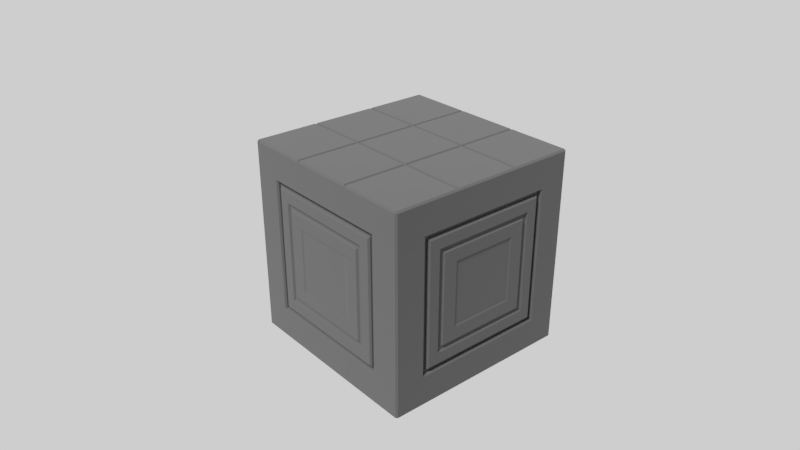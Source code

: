 # Source: ZC_9x9x9.blend  (saved by Blender 2.79.6; exported with 4.5.12 LTS)
import bpy
from mathutils import Matrix  # noqa: F401  (used for matrix-valued properties, if any)

bpy.ops.wm.read_factory_settings(use_empty=True)
scene = bpy.context.scene
scene.name = 'Scene'

# ---- collections
col_collection_1 = bpy.data.collections.new('Collection 1'); scene.collection.children.link(col_collection_1)

# ---- materials (node trees are filled in below, after node groups)
mat_zc_9x9x9_mat = bpy.data.materials.new('ZC_9x9x9_Mat')
mat_zc_9x9x9_mat.alpha_threshold = 0.0
mat_zc_9x9x9_mat.roughness = 0.5
mat_zc_9x9x9_mat.line_color = (0.0, 0.0, 0.0, 1.0)

# ---- node groups
ng_auto_smooth = bpy.data.node_groups.new('Auto Smooth', 'GeometryNodeTree')
_s = ng_auto_smooth.interface.new_socket(name='Geometry', in_out='OUTPUT', socket_type='NodeSocketGeometry')
_s = ng_auto_smooth.interface.new_socket(name='Geometry', in_out='INPUT', socket_type='NodeSocketGeometry')
_s = ng_auto_smooth.interface.new_socket(name='Angle', in_out='INPUT', socket_type='NodeSocketFloat')
_s.subtype = 'ANGLE'
_s.min_value = 0.0
_s.max_value = 3.142
ng_auto_smooth.is_modifier = True
_N = ng_auto_smooth.nodes; _L = ng_auto_smooth.links
n0 = _N.new('NodeGroupOutput'); n0.name = 'Group Output'; n0.location = (480, -100)
n1 = _N.new('NodeGroupInput'); n1.name = 'Group Input'; n1.location = (-420, -300)
n2 = _N.new('NodeGroupInput'); n2.name = 'Group Input.001'; n2.location = (-60, -100)
n3 = _N.new('GeometryNodeSetShadeSmooth'); n3.name = 'Set Shade Smooth'; n3.location = (120, -100)
n3.domain = 'EDGE'
n4 = _N.new('GeometryNodeSetShadeSmooth'); n4.name = 'Set Shade Smooth.001'; n4.location = (300, -100)
n5 = _N.new('GeometryNodeInputMeshEdgeAngle'); n5.name = 'Edge Angle'; n5.location = (-420, -220)
n6 = _N.new('GeometryNodeInputEdgeSmooth'); n6.name = 'Is Edge Smooth'; n6.location = (-60, -160)
n7 = _N.new('GeometryNodeInputShadeSmooth'); n7.name = 'Is Face Smooth'; n7.location = (-240, -340)
n8 = _N.new('FunctionNodeBooleanMath'); n8.name = 'Boolean Math'; n8.location = (-60, -220)
n9 = _N.new('FunctionNodeCompare'); n9.name = 'Compare'; n9.location = (-240, -180)
n9.operation = 'LESS_EQUAL'
_L.new(n5.outputs[0], n9.inputs[0])
_L.new(n4.outputs[0], n0.inputs[0])
_L.new(n1.outputs[1], n9.inputs[1])
_L.new(n9.outputs[0], n8.inputs[0])
_L.new(n7.outputs[0], n8.inputs[1])
_L.new(n2.outputs[0], n3.inputs[0])
_L.new(n6.outputs[0], n3.inputs[1])
_L.new(n3.outputs[0], n4.inputs[0])
_L.new(n8.outputs[0], n3.inputs[2])
n0.is_active_output = True

# ---- material node trees
mat_zc_9x9x9_mat.use_nodes = True; mat_zc_9x9x9_mat.node_tree.nodes.clear()
_N = mat_zc_9x9x9_mat.node_tree.nodes; _L = mat_zc_9x9x9_mat.node_tree.links
n0 = _N.new('ShaderNodeOutputMaterial'); n0.name = 'Material Output'; n0.location = (300, 300)
n1 = _N.new('ShaderNodeBsdfPrincipled'); n1.name = 'Principled BSDF'; n1.location = (-24, 307)
n1.distribution = 'GGX'
n1.subsurface_method = 'BURLEY'
n1.inputs[2].default_value = 1.0
n1.inputs[3].default_value = 1.45
n1.inputs[13].default_value = 1.0
n2 = _N.new('ShaderNodeRGB'); n2.name = 'RGB'; n2.location = (-300, 196)
n2.outputs[0].default_value = (0.01681, 0.01681, 0.01681, 1.0)
_L.new(n1.outputs[0], n0.inputs[0])
_L.new(n2.outputs[0], n1.inputs[0])
n0.is_active_output = True

# ---- world
world_world = bpy.data.worlds.new('World'); scene.world = world_world
world_world.use_nodes = True; world_world.node_tree.nodes.clear()
_N = world_world.node_tree.nodes; _L = world_world.node_tree.links
n0 = _N.new('ShaderNodeOutputWorld'); n0.name = 'World Output'; n0.location = (300, 300)
n1 = _N.new('ShaderNodeBackground'); n1.name = 'Background'; n1.location = (10, 300)
n1.inputs[0].default_value = (1.0, 1.0, 1.0, 1.0)
_L.new(n1.outputs[0], n0.inputs[0])
n0.is_active_output = True
world_world.color = (0.05088, 0.05088, 0.05088)
world_world.use_sun_shadow = False
world_world.sun_shadow_jitter_overblur = 0.0
world_world.light_settings.ao_factor = 0.1

# ---- cameras
cam_camera = bpy.data.cameras.new('Camera')
cam_camera.clip_start = 0.05
cam_camera.clip_end = 2000.0
cam_camera.lens = 35.0
cam_camera.sensor_width = 32.0
cam_camera.sensor_height = 18.0
cam_camera.ortho_scale = 7.314
cam_camera.dof.focus_distance = 0.0

# ---- lights
light_lamp = bpy.data.lights.new('Lamp', 'SUN')
light_lamp.transmission_factor = 0.0
light_lamp.cutoff_distance = 30.0
light_lamp.angle = 0.1993
light_lamp.shadow_buffer_clip_start = 1.001
light_lamp.shadow_soft_size = 0.1
light_lamp.shadow_cascade_max_distance = 1000.0

# ---- meshes
me_zc_9x9x9_025 = bpy.data.meshes.new('ZC_9x9x9.025')
me_zc_9x9x9_025.from_pydata([(0.005, 0.5, 0.5), (-0.005, -0.475, 0.475), (-0.005, 0.475, 0.475), (-0.005, -0.475, -0.475), (-0.005, 0.475, -0.475), (0.005, -0.5, 0.5), (0.005, 0.5, -0.5), (0.005, -0.5, -0.5)], [], [(1, 2, 0, 5), (3, 4, 2, 1), (7, 3, 1, 5), (4, 6, 0, 2), (7, 6, 4, 3)])
me_zc_9x9x9_025.materials.append(mat_zc_9x9x9_mat)
me_zc_9x9x9_025.use_remesh_preserve_volume = False
me_zc_9x9x9_025.use_remesh_preserve_attributes = False
me_zc_9x9x9_025.use_mirror_vertex_groups = False
me_zc_9x9x9_025.update()
me_zc_9x9x9_024 = bpy.data.meshes.new('ZC_9x9x9.024')
me_zc_9x9x9_024.from_pydata([(0.5, 0.005, 0.5), (0.5, 0.005, -0.5), (-0.475, -0.005, 0.475), (0.475, -0.005, 0.475), (-0.475, -0.005, -0.475), (0.475, -0.005, -0.475), (-0.5, 0.005, 0.5), (-0.5, 0.005, -0.5)], [], [(7, 4, 5, 1), (2, 6, 0, 3), (5, 3, 0, 1), (4, 7, 6, 2), (2, 3, 5, 4)])
me_zc_9x9x9_024.materials.append(mat_zc_9x9x9_mat)
me_zc_9x9x9_024.use_remesh_preserve_volume = False
me_zc_9x9x9_024.use_remesh_preserve_attributes = False
me_zc_9x9x9_024.use_mirror_vertex_groups = False
me_zc_9x9x9_024.update()
me_zc_9x9x9_023 = bpy.data.meshes.new('ZC_9x9x9.023')
me_zc_9x9x9_023.from_pydata([(0.301, -0.699, -0.5), (0.301, 0.276, 0.5), (-0.174, 0.251, 0.5), (-0.174, 0.251, -0.5), (-0.224, 0.251, -0.5), (0.251, -0.174, 0.5), (-0.4685, 0.276, -0.5), (0.276, -0.429, -0.5), (-0.149, 0.301, 0.5), (0.301, -0.249, -0.5), (-0.224, 0.276, 0.5), (-0.249, 0.301, 0.5), (-0.149, 0.301, -0.5), (0.301, -0.249, 0.5), (0.301, -0.149, -0.5), (-0.429, 0.276, -0.5), (-0.4928, 0.301, -0.5), (-0.4929, 0.301, 0.5), (-0.404, 0.301, 0.5), (0.301, -0.404, -0.5), (0.276, 0.301, 0.5), (0.276, -0.429, 0.5), (-0.224, 0.251, 0.5), (0.251, -0.224, 0.5), (-0.4685, 0.276, 0.5), (0.301, -0.149, 0.5), (0.276, -0.174, 0.5), (-0.429, 0.276, 0.5), (0.301, -0.4929, 0.5), (0.301, -0.404, 0.5), (0.276, -0.4685, 0.5), (0.301, 0.276, -0.5), (-0.224, 0.276, -0.5), (-0.404, 0.301, -0.5), (0.301, -0.4928, -0.5), (0.251, -0.174, -0.5), (-0.249, 0.301, -0.5), (0.301, -0.699, 0.5), (0.276, -0.224, 0.5), (-0.174, 0.276, 0.5), (0.276, 0.301, -0.5), (0.276, -0.174, -0.5), (0.276, -0.4685, -0.5), (0.251, -0.224, -0.5), (0.276, -0.224, -0.5), (-0.174, 0.276, -0.5), (-0.699, 0.301, 0.5), (-0.699, 0.301, -0.5)], [], [(19, 29, 21, 7), (16, 17, 24, 6), (14, 25, 26, 41), (36, 11, 10, 32), (34, 28, 37, 0), (47, 46, 17, 16), (32, 10, 22, 4), (33, 18, 11, 36), (12, 8, 20, 40), (9, 13, 29, 19), (41, 26, 5, 35), (31, 1, 25, 14), (40, 20, 1, 31), (28, 34, 42, 30), (18, 33, 15, 27), (13, 9, 44, 38), (8, 12, 45, 39), (30, 42, 7, 21), (27, 15, 6, 24), (23, 43, 35, 5), (2, 3, 4, 22), (39, 45, 3, 2), (38, 44, 43, 23)])
me_zc_9x9x9_023.materials.append(mat_zc_9x9x9_mat)
me_zc_9x9x9_023.use_remesh_preserve_volume = False
me_zc_9x9x9_023.use_remesh_preserve_attributes = False
me_zc_9x9x9_023.use_mirror_vertex_groups = False
me_zc_9x9x9_023.update()
me_zc_9x9x9_022 = bpy.data.meshes.new('ZC_9x9x9.022')
me_zc_9x9x9_022.from_pydata([(-0.6292, 0.3458, -0.6695), (-0.6292, 0.3708, -0.6695), (-0.6292, -0.6292, -0.6695), (0.3708, -0.6292, -0.6695), (0.3458, 0.3708, -0.6695), (0.3458, 0.3458, -0.6695), (0.3708, 0.3458, -0.6695), (0.3208, -0.6292, -0.1945), (-0.6292, 0.3208, -0.1445), (-0.6292, 0.3208, -0.1945), (0.3208, -0.1042, -0.1945), (0.3208, -0.1542, -0.1445), (-0.1542, 0.3208, -0.1445), (-0.1042, 0.3208, -0.1945), (-0.3986, 0.3458, 0.1134), (0.3458, -0.3592, 0.07297), (0.3458, -0.3986, 0.1134), (0.3708, -0.6292, -0.1193), (0.3458, -0.6292, -0.1445), (-0.6292, 0.3458, -0.1945), (-0.1542, 0.3458, -0.1445), (-0.1785, 0.3708, -0.1188), (0.3458, -0.1542, -0.1445), (0.3708, -0.1781, -0.1192), (0.3458, -0.6292, -0.1945), (-0.6292, 0.3458, -0.1445), (0.3458, -0.1042, -0.1945), (0.3708, -0.07923, -0.2195), (-0.1042, 0.3458, -0.1945), (-0.07923, 0.3708, -0.2195), (0.3708, -0.4228, 0.139), (0.3708, -0.3342, 0.04797), (-0.3342, 0.3708, 0.04797), (-0.3592, 0.3458, 0.07297), (-0.4228, 0.3708, 0.139), (-0.6292, 0.3708, 0.1387), (-0.6292, 0.3458, 0.1133), (-0.6292, 0.3458, 0.07297), (0.3458, -0.6292, 0.07297), (0.3708, -0.6292, 0.04797), (0.3708, -0.6292, 0.1387), (0.3208, -0.1542, 0.3305), (0.3458, -0.1042, 0.3305), (0.3458, -0.3987, 0.3305), (0.3458, 0.3708, 0.3305), (-0.1042, 0.3458, 0.3305), (0.3458, -0.1542, 0.3305), (0.3458, -0.6292, 0.1133), (0.3708, -0.6292, -0.2195), (0.3208, -0.6292, -0.1445), (0.3458, -0.6292, -0.6695), (0.3708, -0.423, 0.3305), (0.3708, -0.6292, 0.3305), (-0.1042, 0.3208, 0.3305), (-0.1542, 0.3208, 0.3305), (0.3708, -0.1792, 0.3305), (0.3708, -0.3342, 0.3305), (-0.6292, 0.3708, 0.3305), (-0.423, 0.3708, 0.3305), (-0.3592, 0.3458, 0.3305), (-0.3987, 0.3458, 0.3305), (0.3458, -0.3592, 0.3305), (0.3708, 0.3458, 0.3305), (0.3208, -0.1042, 0.3305), (-0.3342, 0.3708, 0.3305), (-0.1792, 0.3708, 0.3305), (-0.1542, 0.3458, 0.3305), (-0.07923, 0.3708, 0.3305), (0.3708, -0.07923, 0.3305), (-0.6292, 0.3708, 0.04797), (-0.6292, 0.3708, -0.1195), (-0.6292, 0.3708, -0.2195)], [], [(29, 67, 44, 4), (6, 3, 50, 5), (5, 50, 2, 0), (6, 5, 4), (5, 0, 1, 4), (4, 44, 62, 6), (52, 40, 30), (24, 26, 10, 7), (46, 22, 11, 41), (6, 27, 48, 3), (26, 42, 63, 10), (6, 62, 68, 27), (1, 71, 29, 4), (39, 17, 23, 31), (55, 56, 31, 23), (11, 49, 7, 10), (8, 12, 13, 9), (53, 13, 12, 54), (41, 11, 10, 63), (22, 18, 49, 11), (20, 66, 54, 12), (70, 69, 32, 21), (45, 28, 13, 53), (64, 65, 21, 32), (25, 20, 12, 8), (28, 19, 9, 13), (57, 58, 34), (59, 33, 14, 60), (36, 14, 33, 37), (43, 16, 15, 61), (38, 15, 16, 47), (23, 17, 18, 22), (21, 65, 66, 20), (55, 23, 22, 46), (29, 71, 19, 28), (67, 29, 28, 45), (27, 68, 42, 26), (48, 27, 26, 24), (70, 21, 20, 25), (64, 32, 33, 59), (34, 58, 60, 14), (35, 34, 14, 36), (32, 69, 37, 33), (51, 30, 16, 43), (31, 56, 61, 15), (39, 31, 15, 38), (30, 40, 47, 16), (51, 52, 30), (35, 57, 34)])
me_zc_9x9x9_022.materials.append(mat_zc_9x9x9_mat)
me_zc_9x9x9_022.use_remesh_preserve_volume = False
me_zc_9x9x9_022.use_remesh_preserve_attributes = False
me_zc_9x9x9_022.use_mirror_vertex_groups = False
me_zc_9x9x9_022.update()
me_zc_9x9x9_021 = bpy.data.meshes.new('ZC_9x9x9.021')
me_zc_9x9x9_021.from_pydata([(-0.5963, -0.5963, 0.6675), (-0.6213, 0.3787, 0.6425), (0.3537, -0.5963, 0.6675), (0.3787, -0.6213, 0.6425), (0.3537, 0.3537, 0.6675), (0.3537, 0.3787, 0.6425), (-0.5963, 0.3537, 0.6675), (0.3787, 0.3537, 0.6425), (0.3287, -0.6213, 0.18), (0.3287, -0.6213, 0.13), (-0.6213, 0.3287, 0.18), (-0.6213, 0.3287, 0.13), (0.3287, -0.1463, 0.13), (0.3287, -0.09628, 0.18), (-0.09628, 0.3287, 0.18), (-0.1463, 0.3287, 0.13), (0.3537, -0.3513, -0.08127), (-0.3513, 0.3537, -0.08127), (0.3787, -0.6213, 0.205), (-0.6213, 0.3787, 0.205), (-0.6213, 0.3537, 0.18), (0.3787, -0.1709, 0.1046), (0.3537, -0.1463, 0.13), (0.3537, -0.09628, 0.18), (0.3787, -0.07128, 0.205), (0.3787, -0.6213, 0.105), (0.3537, -0.6213, 0.13), (-0.6213, 0.3537, 0.13), (-0.07128, 0.3787, 0.205), (-0.09628, 0.3537, 0.18), (-0.1463, 0.3537, 0.13), (-0.1709, 0.3787, 0.1046), (-0.4152, 0.3787, -0.1464), (-0.3908, 0.3537, -0.1213), (-0.3263, 0.3787, -0.05627), (0.3787, -0.3263, -0.05627), (0.3537, -0.3908, -0.1213), (0.3787, -0.4152, -0.1464), (-0.6213, 0.3537, -0.1213), (-0.6213, 0.3537, -0.08127), (0.3537, -0.6213, -0.1213), (0.3787, -0.6213, -0.1464), (0.3787, -0.6213, -0.05627), (-0.09628, 0.3537, -0.3325), (0.3537, -0.1463, -0.3325), (0.3537, -0.6213, -0.08127), (0.3537, -0.6213, 0.18), (0.3787, -0.6213, -0.3325), (0.3787, -0.4152, -0.3325), (-0.1463, 0.3537, -0.3325), (-0.1713, 0.3787, -0.3325), (-0.3263, 0.3787, -0.3325), (-0.4152, 0.3787, -0.3325), (0.3787, -0.3263, -0.3325), (0.3537, -0.3513, -0.3325), (0.3537, -0.3908, -0.3325), (0.3787, -0.07128, -0.3325), (0.3537, -0.09628, -0.3325), (-0.3513, 0.3537, -0.3325), (-0.3908, 0.3537, -0.3325), (0.3287, -0.1463, -0.3325), (0.3537, 0.3787, -0.3325), (0.3787, 0.3537, -0.3325), (-0.09628, 0.3287, -0.3325), (-0.1463, 0.3287, -0.3325), (0.3287, -0.09628, -0.3325), (-0.07128, 0.3787, -0.3325), (0.3787, -0.1713, -0.3325), (-0.6213, -0.6213, 0.6425), (-0.6213, 0.3787, 0.105), (-0.6213, 0.3787, -0.05627), (-0.6213, 0.3787, -0.3325), (-0.6213, 0.3787, -0.1464)], [], [(7, 5, 4), (4, 2, 3, 7), (22, 44, 60, 12), (70, 69, 31, 34), (20, 29, 14, 10), (66, 28, 5, 61), (61, 5, 7, 62), (49, 30, 15, 64), (6, 4, 5, 1), (68, 3, 2, 0), (19, 1, 5, 28), (0, 2, 4, 6), (53, 67, 21, 35), (0, 6, 1, 68), (23, 46, 8, 13), (26, 22, 12, 9), (57, 23, 13, 65), (62, 7, 24, 56), (31, 50, 51, 34), (13, 8, 9, 12), (10, 14, 15, 11), (14, 63, 64, 15), (12, 60, 65, 13), (29, 43, 63, 14), (24, 7, 3, 18), (30, 27, 11, 15), (21, 25, 42, 35), (47, 48, 37), (59, 33, 17, 58), (39, 17, 33, 38), (54, 16, 36, 55), (40, 36, 16, 45), (24, 18, 46, 23), (56, 24, 23, 57), (31, 69, 27, 30), (50, 31, 30, 49), (25, 21, 22, 26), (19, 28, 29, 20), (28, 66, 43, 29), (21, 67, 44, 22), (52, 32, 33, 59), (34, 51, 58, 17), (70, 34, 17, 39), (32, 72, 38, 33), (53, 35, 16, 54), (37, 48, 55, 36), (41, 37, 36, 40), (35, 42, 45, 16), (71, 72, 32), (41, 47, 37), (52, 71, 32)])
me_zc_9x9x9_021.materials.append(mat_zc_9x9x9_mat)
me_zc_9x9x9_021.use_remesh_preserve_volume = False
me_zc_9x9x9_021.use_remesh_preserve_attributes = False
me_zc_9x9x9_021.use_mirror_vertex_groups = False
me_zc_9x9x9_021.update()
me_zc_9x9x9_020 = bpy.data.meshes.new('ZC_9x9x9.020')
me_zc_9x9x9_020.from_pydata([(-0.5, 0.0625, 0.2792), (-0.5, 0.0875, -0.05364), (-0.5, 0.0625, -0.02864), (-0.5, 0.0875, 0.2139), (0.5, 0.0875, 0.04636), (0.5, 0.0875, -0.05364), (0.5, 0.0875, 0.2139), (0.5, 0.0375, 0.02136), (0.5, 0.0375, -0.02864), (0.5, 0.0875, 0.4964), (0.5, 0.0625, 0.2792), (0.5, 0.0625, 0.2389), (0.5, 0.0875, -0.5036), (0.5, 0.0625, -0.5036), (0.5, 0.0875, 0.3046), (0.5, 0.0625, -0.02864), (0.5, 0.0625, 0.02136), (0.5, -0.9125, -0.5036), (-0.5, 0.0625, -0.5036), (-0.5, -0.9125, -0.5036), (-0.5, 0.0375, 0.02136), (-0.5, 0.0375, -0.02864), (-0.5, 0.0875, 0.04636), (-0.5, 0.0625, 0.02136), (-0.5, 0.0625, 0.2389), (-0.5, 0.0875, 0.3046), (-0.5, 0.0875, 0.4964), (-0.5, 0.0875, -0.5036)], [], [(13, 17, 19, 18), (13, 18, 27, 12), (3, 6, 4, 22), (1, 5, 12, 27), (23, 16, 7, 20), (20, 7, 8, 21), (0, 10, 11, 24), (15, 2, 21, 8), (26, 9, 14, 25), (22, 4, 16, 23), (5, 1, 2, 15), (25, 14, 10, 0), (6, 3, 24, 11)])
me_zc_9x9x9_020.materials.append(mat_zc_9x9x9_mat)
me_zc_9x9x9_020.use_remesh_preserve_volume = False
me_zc_9x9x9_020.use_remesh_preserve_attributes = False
me_zc_9x9x9_020.use_mirror_vertex_groups = False
me_zc_9x9x9_020.update()
me_zc_9x9x9_019 = bpy.data.meshes.new('ZC_9x9x9.019')
me_zc_9x9x9_019.from_pydata([(-0.276, 0.301, -0.5), (-0.301, 0.276, -0.5), (-0.301, -0.699, 0.5), (0.174, 0.251, 0.5), (0.224, 0.251, 0.5), (-0.251, -0.224, 0.5), (-0.251, -0.174, 0.5), (-0.251, -0.174, -0.5), (0.4685, 0.276, 0.5), (0.4685, 0.276, -0.5), (-0.276, -0.429, -0.5), (0.249, 0.301, -0.5), (0.224, 0.276, -0.5), (0.149, 0.301, 0.5), (0.174, 0.276, 0.5), (-0.276, -0.224, -0.5), (0.224, 0.276, 0.5), (0.249, 0.301, 0.5), (0.174, 0.276, -0.5), (0.149, 0.301, -0.5), (0.429, 0.276, 0.5), (0.404, 0.301, 0.5), (-0.301, -0.4928, -0.5), (-0.301, -0.404, 0.5), (-0.301, -0.4929, 0.5), (-0.276, 0.301, 0.5), (-0.301, 0.276, 0.5), (-0.276, -0.429, 0.5), (-0.301, -0.249, 0.5), (-0.276, -0.224, 0.5), (-0.276, -0.174, 0.5), (0.4929, 0.301, 0.5), (-0.276, -0.4685, 0.5), (0.174, 0.251, -0.5), (0.404, 0.301, -0.5), (0.224, 0.251, -0.5), (0.429, 0.276, -0.5), (-0.301, -0.404, -0.5), (-0.301, -0.149, 0.5), (-0.301, -0.699, -0.5), (-0.301, -0.249, -0.5), (-0.276, -0.174, -0.5), (-0.301, -0.149, -0.5), (-0.251, -0.224, -0.5), (-0.276, -0.4685, -0.5), (0.4928, 0.301, -0.5), (0.699, 0.301, 0.5), (0.699, 0.301, -0.5)], [], [(37, 10, 27, 23), (45, 9, 8, 31), (42, 41, 30, 38), (11, 12, 16, 17), (22, 39, 2, 24), (47, 45, 31, 46), (12, 35, 4, 16), (34, 11, 17, 21), (19, 0, 25, 13), (40, 37, 23, 28), (41, 7, 6, 30), (1, 42, 38, 26), (0, 1, 26, 25), (24, 32, 44, 22), (21, 20, 36, 34), (28, 29, 15, 40), (13, 14, 18, 19), (32, 27, 10, 44), (20, 8, 9, 36), (5, 6, 7, 43), (3, 4, 35, 33), (14, 3, 33, 18), (29, 5, 43, 15)])
me_zc_9x9x9_019.materials.append(mat_zc_9x9x9_mat)
me_zc_9x9x9_019.use_remesh_preserve_volume = False
me_zc_9x9x9_019.use_remesh_preserve_attributes = False
me_zc_9x9x9_019.use_mirror_vertex_groups = False
me_zc_9x9x9_019.update()
me_zc_9x9x9_018 = bpy.data.meshes.new('ZC_9x9x9.018')
me_zc_9x9x9_018.from_pydata([(-0.475, 0.1217, 0.48), (-0.475, -0.8283, 0.48), (-0.5, 0.1467, 0.01751), (-0.5, 0.1217, -0.007491), (-0.5, 0.1217, -0.2687), (0.475, -0.8283, 0.48), (0.475, 0.1217, 0.48), (0.5, 0.1467, -0.08249), (0.5, 0.1467, -0.2437), (0.5, 0.1467, -0.3338), (-0.5, -0.8533, 0.455), (0.5, -0.8533, 0.455), (0.5, 0.1467, -0.52), (0.5, 0.1467, 0.455), (0.5, 0.1467, 0.01751), (0.5, 0.1217, -0.007491), (0.5, 0.1217, -0.3088), (0.5, 0.1217, -0.2687), (0.5, 0.09667, -0.05749), (0.5, 0.09667, -0.007491), (0.5, 0.1217, -0.05749), (-0.5, 0.09667, -0.05749), (-0.5, 0.09667, -0.007491), (-0.5, 0.1467, -0.52), (-0.5, 0.1467, -0.3338), (-0.5, 0.1217, -0.05749), (-0.5, 0.1467, -0.08249), (-0.5, 0.1217, -0.3088), (-0.5, 0.1467, -0.2437), (-0.5, 0.1467, 0.455)], [], [(20, 25, 21, 18), (26, 7, 8, 28), (10, 11, 5, 1), (0, 29, 10, 1), (1, 5, 6, 0), (0, 6, 13, 29), (22, 19, 18, 21), (24, 9, 12, 23), (3, 15, 19, 22), (9, 24, 27, 16), (2, 14, 15, 3), (7, 26, 25, 20), (28, 8, 17, 4), (29, 13, 14, 2), (4, 17, 16, 27), (6, 5, 11, 13)])
me_zc_9x9x9_018.materials.append(mat_zc_9x9x9_mat)
me_zc_9x9x9_018.use_remesh_preserve_volume = False
me_zc_9x9x9_018.use_remesh_preserve_attributes = False
me_zc_9x9x9_018.use_mirror_vertex_groups = False
me_zc_9x9x9_018.update()
me_zc_9x9x9_017 = bpy.data.meshes.new('ZC_9x9x9.017')
me_zc_9x9x9_017.from_pydata([(0.5963, -0.5963, 0.6675), (-0.3537, -0.5963, 0.6675), (-0.3787, 0.3537, 0.6425), (-0.3537, 0.3787, 0.6425), (0.5963, 0.3537, 0.6675), (0.6213, 0.3787, 0.6425), (-0.3537, 0.3537, 0.6675), (-0.3287, -0.6213, 0.13), (-0.3287, -0.6213, 0.18), (0.6213, 0.3287, 0.13), (0.6213, 0.3287, 0.18), (-0.3287, -0.1463, 0.13), (-0.3287, -0.09628, 0.18), (0.09628, 0.3287, 0.18), (0.1463, 0.3287, 0.13), (0.6213, 0.3537, -0.1213), (-0.3537, -0.3513, -0.08127), (0.3513, 0.3537, -0.08127), (-0.3537, -0.6213, 0.18), (-0.3787, -0.6213, 0.105), (-0.3787, -0.1709, 0.1046), (-0.3537, -0.1463, 0.13), (-0.3537, -0.09628, 0.18), (-0.3787, -0.07128, 0.205), (-0.3537, -0.6213, 0.13), (0.6213, 0.3537, 0.13), (0.6213, 0.3787, 0.105), (0.07128, 0.3787, 0.205), (0.09628, 0.3537, 0.18), (0.1463, 0.3537, 0.13), (0.1709, 0.3787, 0.1046), (0.4152, 0.3787, -0.1464), (0.3908, 0.3537, -0.1213), (0.3263, 0.3787, -0.05627), (-0.3787, -0.3263, -0.05627), (-0.3537, -0.3908, -0.1213), (-0.3787, -0.4152, -0.1464), (0.6213, 0.3787, -0.05627), (0.6213, 0.3787, -0.1464), (-0.3787, -0.6213, -0.05627), (-0.3787, -0.6213, -0.1464), (-0.3537, -0.6213, -0.08127), (0.6213, 0.3787, -0.3325), (-0.3787, -0.07128, -0.3325), (-0.3537, -0.6213, -0.1213), (-0.3787, -0.6213, 0.6425), (-0.3787, -0.6213, 0.205), (0.09628, 0.3287, -0.3325), (0.1463, 0.3287, -0.3325), (-0.3287, -0.1463, -0.3325), (-0.3287, -0.09628, -0.3325), (0.4152, 0.3787, -0.3325), (0.1463, 0.3537, -0.3325), (0.1713, 0.3787, -0.3325), (0.07128, 0.3787, -0.3325), (0.09628, 0.3537, -0.3325), (0.3513, 0.3537, -0.3325), (0.3263, 0.3787, -0.3325), (-0.3787, -0.6213, -0.3325), (-0.3787, -0.4152, -0.3325), (0.3908, 0.3537, -0.3325), (-0.3537, -0.09628, -0.3325), (-0.3537, -0.1463, -0.3325), (-0.3787, -0.1713, -0.3325), (-0.3537, -0.3513, -0.3325), (-0.3537, -0.3908, -0.3325), (-0.3787, 0.3537, -0.3325), (-0.3537, 0.3787, -0.3325), (-0.3787, -0.3263, -0.3325), (0.6213, 0.3537, -0.08127), (0.6213, 0.3787, 0.205), (0.6213, 0.3537, 0.18), (0.6213, -0.6213, 0.6425)], [], [(2, 6, 3), (6, 2, 45, 1), (21, 11, 49, 62), (37, 33, 30, 26), (71, 10, 13, 28), (54, 67, 3, 27), (67, 66, 2, 3), (52, 48, 14, 29), (4, 5, 3, 6), (72, 0, 1, 45), (70, 27, 3, 5), (0, 4, 6, 1), (68, 34, 20, 63), (0, 72, 5, 4), (22, 12, 8, 18), (24, 7, 11, 21), (61, 50, 12, 22), (66, 43, 23, 2), (30, 33, 57, 53), (12, 11, 7, 8), (10, 9, 14, 13), (13, 14, 48, 47), (11, 12, 50, 49), (28, 13, 47, 55), (23, 46, 45, 2), (29, 14, 9, 25), (20, 34, 39, 19), (36, 59, 58), (60, 56, 17, 32), (69, 15, 32, 17), (64, 65, 35, 16), (44, 41, 16, 35), (23, 22, 18, 46), (43, 61, 22, 23), (30, 29, 25, 26), (53, 52, 29, 30), (19, 24, 21, 20), (70, 71, 28, 27), (27, 28, 55, 54), (20, 21, 62, 63), (51, 60, 32, 31), (33, 17, 56, 57), (37, 69, 17, 33), (31, 32, 15, 38), (68, 64, 16, 34), (36, 35, 65, 59), (40, 44, 35, 36), (34, 16, 41, 39), (42, 51, 31), (40, 36, 58), (38, 42, 31)])
me_zc_9x9x9_017.materials.append(mat_zc_9x9x9_mat)
me_zc_9x9x9_017.use_remesh_preserve_volume = False
me_zc_9x9x9_017.use_remesh_preserve_attributes = False
me_zc_9x9x9_017.use_mirror_vertex_groups = False
me_zc_9x9x9_017.update()
me_zc_9x9x9_016 = bpy.data.meshes.new('ZC_9x9x9.016')
me_zc_9x9x9_016.from_pydata([(0.6292, 0.3708, -0.6695), (-0.3458, -0.6292, -0.6695), (0.6292, 0.3708, 0.3305), (-0.3708, -0.6292, -0.6695), (-0.3458, 0.3708, -0.6695), (-0.3708, 0.3458, -0.6695), (0.6292, 0.3458, -0.6695), (-0.3458, 0.3458, -0.6695), (-0.3208, -0.6292, -0.1945), (-0.3208, -0.6292, -0.1445), (-0.3208, -0.1042, -0.1945), (-0.3208, -0.1542, -0.1445), (0.6292, 0.3208, -0.1445), (0.6292, 0.3208, -0.1945), (0.1542, 0.3208, -0.1445), (0.1042, 0.3208, -0.1945), (0.3986, 0.3458, 0.1134), (-0.3458, -0.3592, 0.07297), (-0.3458, -0.3986, 0.1134), (-0.3458, -0.6292, 0.07297), (-0.3458, -0.6292, 0.1133), (-0.3458, -0.6292, -0.1445), (-0.3708, -0.6292, -0.2195), (0.1542, 0.3458, -0.1445), (0.1785, 0.3708, -0.1188), (-0.3458, -0.1542, -0.1445), (-0.3708, -0.1781, -0.1192), (-0.3458, -0.6292, -0.1945), (-0.3708, -0.6292, -0.1193), (0.6292, 0.3708, -0.1195), (0.6292, 0.3458, -0.1445), (-0.3458, -0.1042, -0.1945), (-0.3708, -0.07923, -0.2195), (0.1042, 0.3458, -0.1945), (0.07923, 0.3708, -0.2195), (-0.3708, -0.4228, 0.139), (-0.3708, -0.3342, 0.04797), (0.3342, 0.3708, 0.04797), (0.3592, 0.3458, 0.07297), (0.4228, 0.3708, 0.139), (0.6292, 0.3458, 0.07297), (0.6292, 0.3708, 0.1387), (-0.3708, -0.6292, 0.04797), (-0.3208, -0.1542, 0.3305), (-0.3708, -0.1792, 0.3305), (-0.3458, -0.1042, 0.3305), (-0.3458, -0.3987, 0.3305), (-0.3708, -0.07923, 0.3305), (0.423, 0.3708, 0.3305), (0.6292, -0.6292, -0.6695), (-0.3708, -0.6292, 0.3305), (-0.3708, -0.6292, 0.1387), (-0.3458, 0.3708, 0.3305), (-0.3708, 0.3458, 0.3305), (0.1792, 0.3708, 0.3305), (0.1542, 0.3458, 0.3305), (0.1042, 0.3458, 0.3305), (0.07923, 0.3708, 0.3305), (-0.3708, -0.423, 0.3305), (-0.3708, -0.3342, 0.3305), (0.3592, 0.3458, 0.3305), (0.3342, 0.3708, 0.3305), (0.1542, 0.3208, 0.3305), (0.1042, 0.3208, 0.3305), (-0.3208, -0.1042, 0.3305), (-0.3458, -0.3592, 0.3305), (-0.3458, -0.1542, 0.3305), (0.3987, 0.3458, 0.3305), (0.6292, 0.3708, -0.2195), (0.6292, 0.3458, -0.1945), (0.6292, 0.3458, 0.1133), (0.6292, 0.3708, 0.04797)], [], [(34, 4, 52, 57), (5, 7, 1, 3), (7, 6, 49, 1), (5, 4, 7), (7, 4, 0, 6), (4, 5, 53, 52), (50, 58, 35), (27, 8, 10, 31), (66, 43, 11, 25), (5, 3, 22, 32), (31, 10, 64, 45), (5, 32, 47, 53), (0, 4, 34, 68), (42, 36, 26, 28), (44, 26, 36, 59), (11, 10, 8, 9), (12, 13, 15, 14), (63, 62, 14, 15), (43, 64, 10, 11), (25, 11, 9, 21), (23, 14, 62, 55), (29, 24, 37, 71), (56, 63, 15, 33), (61, 37, 24, 54), (30, 12, 14, 23), (33, 15, 13, 69), (39, 48, 2), (60, 67, 16, 38), (70, 40, 38, 16), (46, 65, 17, 18), (19, 20, 18, 17), (26, 25, 21, 28), (24, 23, 55, 54), (44, 66, 25, 26), (34, 33, 69, 68), (57, 56, 33, 34), (32, 31, 45, 47), (22, 27, 31, 32), (29, 30, 23, 24), (61, 60, 38, 37), (39, 16, 67, 48), (41, 70, 16, 39), (37, 38, 40, 71), (58, 46, 18, 35), (36, 17, 65, 59), (42, 19, 17, 36), (35, 18, 20, 51), (51, 50, 35), (41, 39, 2)])
me_zc_9x9x9_016.materials.append(mat_zc_9x9x9_mat)
me_zc_9x9x9_016.use_remesh_preserve_volume = False
me_zc_9x9x9_016.use_remesh_preserve_attributes = False
me_zc_9x9x9_016.use_mirror_vertex_groups = False
me_zc_9x9x9_016.update()
me_zc_9x9x9_015 = bpy.data.meshes.new('ZC_9x9x9.015')
me_zc_9x9x9_015.from_pydata([(-0.6292, -0.3708, -0.6695), (0.3458, -0.3708, -0.6695), (0.3458, 0.6292, -0.6695), (0.3708, -0.3458, -0.6695), (0.3458, -0.3458, -0.6695), (0.3208, 0.6292, -0.1445), (-0.6292, -0.3208, -0.1445), (0.3208, 0.1042, -0.1945), (0.3208, 0.1542, -0.1445), (-0.1542, -0.3208, -0.1445), (-0.1042, -0.3208, -0.1945), (-0.3986, -0.3458, 0.1134), (0.3458, 0.3592, 0.07297), (0.3458, 0.3986, 0.1134), (0.3458, 0.6292, 0.1133), (-0.1542, -0.3458, -0.1445), (-0.1785, -0.3708, -0.1188), (0.3458, 0.1542, -0.1445), (0.3708, 0.1781, -0.1192), (0.3708, 0.6292, -0.1193), (-0.6292, -0.3708, -0.1195), (-0.6292, -0.3708, -0.2195), (0.3458, 0.1042, -0.1945), (0.3708, 0.07923, -0.2195), (-0.1042, -0.3458, -0.1945), (-0.07923, -0.3708, -0.2195), (0.3708, 0.4228, 0.139), (0.3708, 0.3342, 0.04797), (-0.3342, -0.3708, 0.04797), (-0.3592, -0.3458, 0.07297), (-0.4228, -0.3708, 0.139), (-0.6292, -0.3458, 0.07297), (-0.6292, -0.3458, 0.1133), (0.3708, 0.6292, 0.04797), (0.3458, 0.1042, 0.3305), (0.3708, 0.423, 0.3305), (0.3458, -0.3708, 0.3305), (0.3458, 0.3592, 0.3305), (0.3458, 0.1542, 0.3305), (0.3708, 0.3342, 0.3305), (0.3458, 0.6292, 0.07297), (0.3458, 0.6292, -0.1945), (0.3208, 0.6292, -0.1945), (0.3708, 0.6292, 0.1387), (0.3708, 0.6292, -0.6695), (0.3708, 0.6292, -0.2195), (0.3458, 0.6292, -0.1445), (-0.1042, -0.3208, 0.3305), (-0.1542, -0.3208, 0.3305), (-0.1792, -0.3708, 0.3305), (-0.1542, -0.3458, 0.3305), (-0.1042, -0.3458, 0.3305), (-0.07923, -0.3708, 0.3305), (-0.3342, -0.3708, 0.3305), (-0.3592, -0.3458, 0.3305), (-0.423, -0.3708, 0.3305), (-0.3987, -0.3458, 0.3305), (0.3708, 0.6292, 0.3305), (0.3708, -0.3458, 0.3305), (0.3708, 0.1792, 0.3305), (0.3208, 0.1542, 0.3305), (0.3208, 0.1042, 0.3305), (0.3458, 0.3987, 0.3305), (0.3708, 0.07923, 0.3305), (-0.6292, -0.3458, -0.6695), (-0.6292, 0.6292, -0.6695), (-0.6292, -0.3208, -0.1945), (-0.6292, -0.3458, -0.1945), (-0.6292, -0.3708, 0.1387), (-0.6292, -0.3708, 0.3305), (-0.6292, -0.3458, -0.1445), (-0.6292, -0.3708, 0.04797)], [], [(25, 1, 36, 52), (3, 4, 2, 44), (4, 64, 65, 2), (3, 1, 4), (4, 1, 0, 64), (1, 3, 58, 36), (57, 35, 26), (41, 42, 7, 22), (38, 60, 8, 17), (3, 44, 45, 23), (22, 7, 61, 34), (3, 23, 63, 58), (0, 1, 25, 21), (33, 27, 18, 19), (59, 18, 27, 39), (8, 7, 42, 5), (6, 66, 10, 9), (47, 48, 9, 10), (60, 61, 7, 8), (17, 8, 5, 46), (15, 9, 48, 50), (20, 16, 28, 71), (51, 47, 10, 24), (53, 28, 16, 49), (70, 6, 9, 15), (24, 10, 66, 67), (30, 55, 69), (54, 56, 11, 29), (32, 31, 29, 11), (62, 37, 12, 13), (40, 14, 13, 12), (18, 17, 46, 19), (16, 15, 50, 49), (59, 38, 17, 18), (25, 24, 67, 21), (52, 51, 24, 25), (23, 22, 34, 63), (45, 41, 22, 23), (20, 70, 15, 16), (53, 54, 29, 28), (30, 11, 56, 55), (68, 32, 11, 30), (28, 29, 31, 71), (35, 62, 13, 26), (27, 12, 37, 39), (33, 40, 12, 27), (26, 13, 14, 43), (68, 30, 69), (43, 57, 26)])
me_zc_9x9x9_015.materials.append(mat_zc_9x9x9_mat)
me_zc_9x9x9_015.use_remesh_preserve_volume = False
me_zc_9x9x9_015.use_remesh_preserve_attributes = False
me_zc_9x9x9_015.use_mirror_vertex_groups = False
me_zc_9x9x9_015.update()
me_zc_9x9x9_014 = bpy.data.meshes.new('ZC_9x9x9.014')
me_zc_9x9x9_014.from_pydata([(0.301, -0.276, 0.5), (0.301, 0.699, -0.5), (-0.174, -0.251, 0.5), (-0.174, -0.251, -0.5), (-0.224, -0.251, -0.5), (0.251, 0.224, 0.5), (0.251, 0.174, 0.5), (0.251, 0.174, -0.5), (-0.4685, -0.276, -0.5), (0.276, 0.4685, -0.5), (-0.249, -0.301, -0.5), (-0.224, -0.276, -0.5), (-0.149, -0.301, 0.5), (0.276, 0.174, 0.5), (0.301, 0.149, 0.5), (-0.224, -0.276, 0.5), (-0.174, -0.276, -0.5), (-0.149, -0.301, -0.5), (0.301, 0.249, 0.5), (0.301, 0.149, -0.5), (-0.404, -0.301, -0.5), (-0.429, -0.276, -0.5), (-0.4928, -0.301, -0.5), (0.276, 0.4685, 0.5), (0.276, -0.301, 0.5), (0.301, 0.699, 0.5), (-0.224, -0.251, 0.5), (-0.4685, -0.276, 0.5), (-0.174, -0.276, 0.5), (-0.249, -0.301, 0.5), (-0.404, -0.301, 0.5), (-0.429, -0.276, 0.5), (-0.4929, -0.301, 0.5), (0.301, 0.4929, 0.5), (0.301, -0.276, -0.5), (0.251, 0.224, -0.5), (0.301, 0.249, -0.5), (0.276, 0.429, 0.5), (0.301, 0.404, 0.5), (0.276, 0.224, 0.5), (0.276, -0.301, -0.5), (0.301, 0.404, -0.5), (0.276, 0.429, -0.5), (0.276, 0.224, -0.5), (0.276, 0.174, -0.5), (0.301, 0.4928, -0.5), (-0.699, -0.301, 0.5), (-0.699, -0.301, -0.5)], [], [(41, 42, 37, 38), (22, 8, 27, 32), (19, 44, 13, 14), (10, 11, 15, 29), (45, 1, 25, 33), (47, 22, 32, 46), (11, 4, 26, 15), (20, 10, 29, 30), (17, 40, 24, 12), (36, 41, 38, 18), (44, 7, 6, 13), (34, 19, 14, 0), (40, 34, 0, 24), (33, 23, 9, 45), (30, 31, 21, 20), (18, 39, 43, 36), (12, 28, 16, 17), (23, 37, 42, 9), (31, 27, 8, 21), (5, 6, 7, 35), (2, 26, 4, 3), (28, 2, 3, 16), (39, 5, 35, 43)])
me_zc_9x9x9_014.materials.append(mat_zc_9x9x9_mat)
me_zc_9x9x9_014.use_remesh_preserve_volume = False
me_zc_9x9x9_014.use_remesh_preserve_attributes = False
me_zc_9x9x9_014.use_mirror_vertex_groups = False
me_zc_9x9x9_014.update()
me_zc_9x9x9_013 = bpy.data.meshes.new('ZC_9x9x9.013')
me_zc_9x9x9_013.from_pydata([(0.5, -0.5, 0.0), (0.5, 0.5, 0.0), (-0.5, -0.5, 0.0), (-0.5, 0.5, 0.0)], [], [(0, 2, 3, 1)])
me_zc_9x9x9_013.materials.append(mat_zc_9x9x9_mat)
me_zc_9x9x9_013.use_remesh_preserve_volume = False
me_zc_9x9x9_013.use_remesh_preserve_attributes = False
me_zc_9x9x9_013.use_mirror_vertex_groups = False
me_zc_9x9x9_013.update()
me_zc_9x9x9_012 = bpy.data.meshes.new('ZC_9x9x9.012')
me_zc_9x9x9_012.from_pydata([(0.0875, -0.5, -0.5037), (0.0375, -0.5, -0.02866), (0.0625, -0.5, -0.02866), (0.0625, -0.5, 0.02134), (0.0875, -0.5, -0.05366), (0.0875, -0.5, 0.3045), (0.0625, -0.5, 0.2388), (0.0625, 0.5, -0.5037), (0.0375, 0.5, 0.02134), (0.0625, 0.5, 0.2791), (0.0875, 0.5, -0.05366), (0.0875, 0.5, 0.3045), (0.0875, 0.5, 0.04659), (0.0875, 0.5, 0.2138), (0.0625, 0.5, 0.2388), (0.0625, 0.5, 0.02134), (0.0625, 0.5, -0.02866), (0.0375, 0.5, -0.02866), (0.0875, 0.5, -0.5037), (0.0875, 0.5, 0.4963), (0.0875, -0.5, 0.4963), (0.0875, -0.5, 0.2138), (0.0625, -0.5, 0.2791), (0.0875, -0.5, 0.04659), (0.0375, -0.5, 0.02134), (0.0625, -0.5, -0.5037), (-0.9125, -0.5, -0.5037), (-0.9125, 0.5, -0.5037)], [], [(9, 22, 6, 14), (7, 25, 26, 27), (18, 0, 25, 7), (12, 13, 21, 23), (15, 3, 24, 8), (8, 24, 1, 17), (18, 10, 4, 0), (2, 16, 17, 1), (11, 19, 20, 5), (4, 10, 16, 2), (12, 23, 3, 15), (11, 5, 22, 9), (21, 13, 14, 6)])
me_zc_9x9x9_012.materials.append(mat_zc_9x9x9_mat)
me_zc_9x9x9_012.use_remesh_preserve_volume = False
me_zc_9x9x9_012.use_remesh_preserve_attributes = False
me_zc_9x9x9_012.use_mirror_vertex_groups = False
me_zc_9x9x9_012.update()
me_zc_9x9x9_011 = bpy.data.meshes.new('ZC_9x9x9.011')
me_zc_9x9x9_011.from_pydata([(-0.6213, 0.6213, 0.6425), (-0.5963, 0.5963, 0.6675), (-0.5963, -0.3537, 0.6675), (0.3787, -0.3537, 0.6425), (0.3537, 0.5963, 0.6675), (0.3537, -0.3787, 0.6425), (-0.6213, -0.3787, 0.6425), (0.3537, -0.3537, 0.6675), (0.3287, 0.6213, 0.18), (0.3287, 0.6213, 0.13), (-0.6213, -0.3287, 0.13), (0.3287, 0.1463, 0.13), (0.3287, 0.09628, 0.18), (-0.09628, -0.3287, 0.18), (-0.1463, -0.3287, 0.13), (0.3537, 0.3513, -0.08127), (-0.3513, -0.3537, -0.08127), (0.3537, 0.6213, -0.08127), (-0.6213, -0.3537, 0.18), (0.3787, 0.6213, 0.105), (0.3537, 0.6213, 0.13), (0.3537, 0.6213, 0.18), (0.3787, 0.6213, 0.205), (-0.6213, -0.3787, 0.205), (-0.6213, -0.3537, 0.13), (0.3787, 0.1709, 0.1046), (0.3537, 0.1463, 0.13), (0.3537, 0.09628, 0.18), (0.3787, 0.07128, 0.205), (-0.07128, -0.3787, 0.205), (-0.09628, -0.3537, 0.18), (-0.1463, -0.3537, 0.13), (-0.1709, -0.3787, 0.1046), (-0.4152, -0.3787, -0.1464), (-0.3908, -0.3537, -0.1213), (-0.3263, -0.3787, -0.05627), (0.3787, 0.3263, -0.05627), (0.3537, 0.3908, -0.1213), (0.3787, 0.4152, -0.1464), (-0.6213, -0.3787, -0.1464), (-0.6213, -0.3537, -0.1213), (-0.6213, -0.3787, -0.05627), (-0.6213, -0.3537, -0.08127), (0.3787, 0.6213, -0.05627), (0.3787, 0.6213, -0.1464), (0.3537, 0.6213, -0.1213), (0.3537, 0.3513, -0.3325), (0.3537, 0.1463, -0.3325), (0.3787, 0.3263, -0.3325), (0.3787, 0.6213, 0.6425), (0.3287, 0.1463, -0.3325), (0.3287, 0.09628, -0.3325), (0.3537, 0.09628, -0.3325), (0.3787, 0.07128, -0.3325), (0.3787, 0.6213, -0.3325), (0.3787, 0.4152, -0.3325), (0.3787, -0.3537, -0.3325), (-0.3908, -0.3537, -0.3325), (-0.4152, -0.3787, -0.3325), (-0.3513, -0.3537, -0.3325), (-0.3263, -0.3787, -0.3325), (-0.6213, -0.3787, -0.3325), (-0.1713, -0.3787, -0.3325), (0.3537, -0.3787, -0.3325), (-0.09628, -0.3287, -0.3325), (-0.1463, -0.3287, -0.3325), (-0.1463, -0.3537, -0.3325), (-0.07128, -0.3787, -0.3325), (-0.09628, -0.3537, -0.3325), (0.3787, 0.1713, -0.3325), (0.3537, 0.3908, -0.3325), (-0.6213, -0.3787, 0.105), (-0.6213, -0.3287, 0.18)], [], [(3, 7, 5), (7, 3, 49, 4), (26, 11, 50, 47), (41, 35, 32, 71), (18, 72, 13, 30), (67, 63, 5, 29), (63, 56, 3, 5), (66, 65, 14, 31), (2, 6, 5, 7), (0, 1, 4, 49), (23, 29, 5, 6), (1, 2, 7, 4), (48, 36, 25, 69), (1, 0, 6, 2), (27, 12, 8, 21), (20, 9, 11, 26), (52, 51, 12, 27), (56, 53, 28, 3), (32, 35, 60, 62), (12, 11, 9, 8), (72, 10, 14, 13), (13, 14, 65, 64), (11, 12, 51, 50), (30, 13, 64, 68), (28, 22, 49, 3), (31, 14, 10, 24), (25, 36, 43, 19), (38, 55, 54), (57, 59, 16, 34), (42, 40, 34, 16), (46, 70, 37, 15), (45, 17, 15, 37), (28, 27, 21, 22), (53, 52, 27, 28), (32, 31, 24, 71), (62, 66, 31, 32), (19, 20, 26, 25), (23, 18, 30, 29), (29, 30, 68, 67), (25, 26, 47, 69), (58, 57, 34, 33), (35, 16, 59, 60), (41, 42, 16, 35), (33, 34, 40, 39), (48, 46, 15, 36), (38, 37, 70, 55), (44, 45, 37, 38), (36, 15, 17, 43), (61, 58, 33), (39, 61, 33), (44, 38, 54)])
me_zc_9x9x9_011.materials.append(mat_zc_9x9x9_mat)
me_zc_9x9x9_011.use_remesh_preserve_volume = False
me_zc_9x9x9_011.use_remesh_preserve_attributes = False
me_zc_9x9x9_011.use_mirror_vertex_groups = False
me_zc_9x9x9_011.update()
me_zc_9x9x9_010 = bpy.data.meshes.new('ZC_9x9x9.010')
me_zc_9x9x9_010.from_pydata([(-0.8283, -0.475, 0.48), (0.1467, -0.5, 0.455), (0.1217, -0.475, 0.48), (-0.8283, 0.475, 0.48), (0.1217, 0.475, 0.48), (0.1217, 0.5, -0.007491), (0.1217, 0.5, -0.2687), (0.1467, 0.5, 0.455), (0.1467, 0.5, 0.01751), (0.09667, 0.5, -0.007491), (0.09667, 0.5, -0.05749), (0.1467, 0.5, -0.2437), (0.1467, 0.5, -0.08249), (0.1217, 0.5, -0.05749), (0.1217, 0.5, -0.3088), (0.1467, 0.5, -0.3338), (0.09667, -0.5, -0.007491), (0.09667, -0.5, -0.05749), (0.1217, -0.5, -0.007491), (0.1467, -0.5, 0.01751), (0.1467, -0.5, -0.08249), (0.1217, -0.5, -0.05749), (0.1467, -0.5, -0.3338), (0.1217, -0.5, -0.3088), (0.1217, -0.5, -0.2687), (0.1467, -0.5, -0.2437), (0.1467, -0.5, -0.52), (0.1467, 0.5, -0.52), (-0.8533, 0.5, 0.455), (-0.8533, -0.5, 0.455)], [], [(9, 16, 17, 10), (2, 4, 3, 0), (6, 24, 23, 14), (0, 3, 28, 29), (0, 29, 1, 2), (27, 15, 22, 26), (8, 19, 18, 5), (5, 18, 16, 9), (21, 13, 10, 17), (8, 7, 1, 19), (20, 12, 13, 21), (11, 25, 24, 6), (22, 15, 14, 23), (11, 12, 20, 25), (4, 2, 1, 7), (3, 4, 7, 28)])
me_zc_9x9x9_010.materials.append(mat_zc_9x9x9_mat)
me_zc_9x9x9_010.use_remesh_preserve_volume = False
me_zc_9x9x9_010.use_remesh_preserve_attributes = False
me_zc_9x9x9_010.use_mirror_vertex_groups = False
me_zc_9x9x9_010.update()
me_zc_9x9x9_009 = bpy.data.meshes.new('ZC_9x9x9.009')
me_zc_9x9x9_009.from_pydata([(-0.5, -0.0875, 0.04636), (-0.5, -0.0625, -0.02864), (-0.5, -0.0875, -0.05364), (-0.5, -0.0625, 0.2389), (0.5, -0.0625, -0.5036), (0.5, -0.0375, -0.02864), (0.5, -0.0625, 0.02136), (0.5, -0.0625, -0.02864), (0.5, -0.0875, 0.3046), (0.5, -0.0875, 0.2139), (0.5, 0.9125, -0.5036), (0.5, -0.0875, 0.4964), (0.5, -0.0875, -0.05364), (0.5, -0.0875, -0.5036), (0.5, -0.0375, 0.02136), (0.5, -0.0625, 0.2389), (0.5, -0.0625, 0.2792), (0.5, -0.0875, 0.04636), (-0.5, -0.0375, 0.02136), (-0.5, -0.0375, -0.02864), (-0.5, -0.0625, 0.2792), (-0.5, -0.0875, 0.3046), (-0.5, -0.0875, 0.4964), (-0.5, -0.0875, -0.5036), (-0.5, -0.0625, 0.02136), (-0.5, -0.0875, 0.2139), (-0.5, 0.9125, -0.5036), (-0.5, -0.0625, -0.5036)], [], [(4, 27, 26, 10), (0, 17, 9, 25), (23, 13, 12, 2), (18, 14, 6, 24), (19, 5, 14, 18), (3, 15, 16, 20), (7, 5, 19, 1), (4, 13, 23, 27), (21, 8, 11, 22), (24, 6, 17, 0), (12, 7, 1, 2), (20, 16, 8, 21), (9, 15, 3, 25)])
me_zc_9x9x9_009.materials.append(mat_zc_9x9x9_mat)
me_zc_9x9x9_009.use_remesh_preserve_volume = False
me_zc_9x9x9_009.use_remesh_preserve_attributes = False
me_zc_9x9x9_009.use_mirror_vertex_groups = False
me_zc_9x9x9_009.update()
me_zc_9x9x9_008 = bpy.data.meshes.new('ZC_9x9x9.008')
me_zc_9x9x9_008.from_pydata([(0.6292, -0.3708, -0.6695), (0.6292, 0.6292, -0.6695), (-0.3708, -0.3458, -0.6695), (-0.3458, -0.3708, -0.6695), (-0.3458, -0.3458, -0.6695), (0.6292, -0.3458, -0.6695), (-0.3208, 0.6292, -0.1945), (-0.3208, 0.6292, -0.1445), (-0.3208, 0.1042, -0.1945), (-0.3208, 0.1542, -0.1445), (0.6292, -0.3208, -0.1445), (0.6292, -0.3208, -0.1945), (0.1542, -0.3208, -0.1445), (0.1042, -0.3208, -0.1945), (0.3986, -0.3458, 0.1134), (-0.3458, 0.3592, 0.07297), (-0.3458, 0.3986, 0.1134), (-0.3458, 0.6292, 0.07297), (-0.3458, 0.6292, 0.1133), (-0.3458, 0.6292, -0.1445), (-0.3708, 0.6292, -0.2195), (0.1542, -0.3458, -0.1445), (0.1785, -0.3708, -0.1188), (-0.3458, 0.1542, -0.1445), (-0.3708, 0.1781, -0.1192), (0.6292, -0.3458, -0.1445), (-0.3458, 0.1042, -0.1945), (-0.3708, 0.07923, -0.2195), (0.1042, -0.3458, -0.1945), (0.07923, -0.3708, -0.2195), (-0.3708, 0.4228, 0.139), (-0.3708, 0.3342, 0.04797), (0.3342, -0.3708, 0.04797), (0.3592, -0.3458, 0.07297), (0.4228, -0.3708, 0.139), (0.6292, -0.3708, 0.04797), (0.6292, -0.3458, 0.1133), (0.6292, -0.3708, 0.1387), (-0.3708, 0.6292, 0.1387), (0.1542, -0.3458, 0.3305), (-0.3708, 0.1792, 0.3305), (-0.3458, -0.3708, 0.3305), (-0.3208, 0.1042, 0.3305), (0.1042, -0.3458, 0.3305), (-0.3708, 0.07923, 0.3305), (0.3592, -0.3458, 0.3305), (-0.3458, 0.6292, -0.6695), (-0.3708, 0.6292, -0.6695), (-0.3458, 0.6292, -0.1945), (-0.3708, 0.6292, 0.04797), (-0.3708, 0.6292, -0.1193), (-0.3708, 0.6292, 0.3305), (0.1042, -0.3208, 0.3305), (0.1542, -0.3208, 0.3305), (-0.3458, 0.3987, 0.3305), (-0.3458, 0.3592, 0.3305), (-0.3208, 0.1542, 0.3305), (-0.3458, 0.1542, 0.3305), (-0.3708, 0.423, 0.3305), (-0.3708, 0.3342, 0.3305), (0.6292, -0.3708, 0.3305), (0.423, -0.3708, 0.3305), (0.1792, -0.3708, 0.3305), (-0.3708, -0.3458, 0.3305), (0.07923, -0.3708, 0.3305), (-0.3458, 0.1042, 0.3305), (0.3342, -0.3708, 0.3305), (0.3987, -0.3458, 0.3305), (0.6292, -0.3458, -0.1945), (0.6292, -0.3708, -0.2195), (0.6292, -0.3708, -0.1195), (0.6292, -0.3458, 0.07297)], [], [(29, 64, 41, 3), (2, 47, 46, 4), (4, 46, 1, 5), (2, 4, 3), (4, 5, 0, 3), (3, 41, 63, 2), (51, 38, 30), (48, 26, 8, 6), (57, 23, 9, 56), (2, 27, 20, 47), (26, 65, 42, 8), (2, 63, 44, 27), (0, 69, 29, 3), (49, 50, 24, 31), (40, 59, 31, 24), (9, 7, 6, 8), (10, 12, 13, 11), (52, 13, 12, 53), (56, 9, 8, 42), (23, 19, 7, 9), (21, 39, 53, 12), (70, 35, 32, 22), (43, 28, 13, 52), (66, 62, 22, 32), (25, 21, 12, 10), (28, 68, 11, 13), (60, 61, 34), (45, 33, 14, 67), (36, 14, 33, 71), (54, 16, 15, 55), (17, 15, 16, 18), (24, 50, 19, 23), (22, 62, 39, 21), (40, 24, 23, 57), (29, 69, 68, 28), (64, 29, 28, 43), (27, 44, 65, 26), (20, 27, 26, 48), (70, 22, 21, 25), (66, 32, 33, 45), (34, 61, 67, 14), (37, 34, 14, 36), (32, 35, 71, 33), (58, 30, 16, 54), (31, 59, 55, 15), (49, 31, 15, 17), (30, 38, 18, 16), (58, 51, 30), (37, 60, 34)])
me_zc_9x9x9_008.materials.append(mat_zc_9x9x9_mat)
me_zc_9x9x9_008.use_remesh_preserve_volume = False
me_zc_9x9x9_008.use_remesh_preserve_attributes = False
me_zc_9x9x9_008.use_mirror_vertex_groups = False
me_zc_9x9x9_008.update()
me_zc_9x9x9_007 = bpy.data.meshes.new('ZC_9x9x9.007')
me_zc_9x9x9_007.from_pydata([(-0.5, -0.005, 0.5), (0.5, -0.005, -0.5), (-0.475, 0.005, 0.475), (0.5, -0.005, 0.5), (0.475, 0.005, 0.475), (-0.475, 0.005, -0.475), (0.475, 0.005, -0.475), (-0.5, -0.005, -0.5)], [], [(3, 0, 2, 4), (5, 7, 1, 6), (6, 1, 3, 4), (5, 2, 0, 7), (4, 2, 5, 6)])
me_zc_9x9x9_007.materials.append(mat_zc_9x9x9_mat)
me_zc_9x9x9_007.use_remesh_preserve_volume = False
me_zc_9x9x9_007.use_remesh_preserve_attributes = False
me_zc_9x9x9_007.use_mirror_vertex_groups = False
me_zc_9x9x9_007.update()
me_zc_9x9x9_006 = bpy.data.meshes.new('ZC_9x9x9.006')
me_zc_9x9x9_006.from_pydata([(-0.276, -0.301, 0.5), (-0.301, -0.276, 0.5), (-0.301, -0.276, -0.5), (0.174, -0.251, 0.5), (0.174, -0.251, -0.5), (0.224, -0.251, -0.5), (-0.251, 0.224, -0.5), (0.4685, -0.276, -0.5), (-0.276, 0.4685, -0.5), (-0.276, 0.429, -0.5), (-0.276, 0.429, 0.5), (0.149, -0.301, 0.5), (-0.276, 0.224, -0.5), (-0.276, 0.174, 0.5), (0.249, -0.301, 0.5), (0.149, -0.301, -0.5), (-0.276, 0.174, -0.5), (0.404, -0.301, -0.5), (0.4929, -0.301, 0.5), (0.429, -0.276, 0.5), (-0.301, 0.4928, -0.5), (-0.301, 0.404, 0.5), (-0.276, 0.4685, 0.5), (-0.301, 0.4929, 0.5), (0.224, -0.251, 0.5), (-0.251, 0.224, 0.5), (0.4685, -0.276, 0.5), (0.224, -0.276, 0.5), (-0.301, 0.249, 0.5), (-0.276, 0.224, 0.5), (0.404, -0.301, 0.5), (0.699, -0.301, -0.5), (0.249, -0.301, -0.5), (0.4928, -0.301, -0.5), (-0.301, 0.404, -0.5), (-0.251, 0.174, 0.5), (-0.301, 0.149, 0.5), (0.174, -0.276, 0.5), (-0.301, 0.699, 0.5), (-0.301, 0.699, -0.5), (-0.301, 0.249, -0.5), (0.224, -0.276, -0.5), (-0.276, -0.301, -0.5), (-0.251, 0.174, -0.5), (0.174, -0.276, -0.5), (-0.301, 0.149, -0.5), (0.429, -0.276, -0.5), (0.699, -0.301, 0.5)], [], [(34, 21, 10, 9), (33, 18, 26, 7), (45, 36, 13, 16), (32, 14, 27, 41), (20, 23, 38, 39), (31, 47, 18, 33), (41, 27, 24, 5), (17, 30, 14, 32), (15, 11, 0, 42), (40, 28, 21, 34), (16, 13, 35, 43), (2, 1, 36, 45), (42, 0, 1, 2), (23, 20, 8, 22), (30, 17, 46, 19), (28, 40, 12, 29), (11, 15, 44, 37), (22, 8, 9, 10), (19, 46, 7, 26), (25, 6, 43, 35), (3, 4, 5, 24), (37, 44, 4, 3), (29, 12, 6, 25)])
me_zc_9x9x9_006.materials.append(mat_zc_9x9x9_mat)
me_zc_9x9x9_006.use_remesh_preserve_volume = False
me_zc_9x9x9_006.use_remesh_preserve_attributes = False
me_zc_9x9x9_006.use_mirror_vertex_groups = False
me_zc_9x9x9_006.update()
me_zc_9x9x9_005 = bpy.data.meshes.new('ZC_9x9x9.005')
me_zc_9x9x9_005.from_pydata([(-0.475, 0.8283, 0.48), (-0.475, -0.1217, 0.48), (-0.5, -0.1217, -0.3088), (-0.5, -0.1217, -0.2687), (-0.5, 0.8533, 0.455), (0.475, -0.1217, 0.48), (0.475, 0.8283, 0.48), (0.5, -0.09667, -0.007491), (0.5, -0.1467, -0.08249), (0.5, -0.1467, -0.2437), (0.5, -0.1217, -0.2687), (0.5, -0.1467, -0.3338), (0.5, -0.1217, -0.3088), (0.5, -0.09667, -0.05749), (0.5, 0.8533, 0.455), (0.5, -0.1467, -0.52), (0.5, -0.1217, -0.007491), (0.5, -0.1467, 0.01751), (0.5, -0.1467, 0.455), (0.5, -0.1217, -0.05749), (-0.5, -0.09667, -0.007491), (-0.5, -0.09667, -0.05749), (-0.5, -0.1467, 0.01751), (-0.5, -0.1217, -0.007491), (-0.5, -0.1217, -0.05749), (-0.5, -0.1467, -0.08249), (-0.5, -0.1467, -0.3338), (-0.5, -0.1467, -0.52), (-0.5, -0.1467, -0.2437), (-0.5, -0.1467, 0.455)], [], [(28, 9, 8, 25), (0, 6, 14, 4), (1, 0, 4, 29), (1, 5, 6, 0), (29, 18, 5, 1), (19, 13, 21, 24), (27, 15, 11, 26), (20, 7, 16, 23), (21, 13, 7, 20), (11, 12, 2, 26), (23, 16, 17, 22), (8, 19, 24, 25), (3, 10, 9, 28), (22, 17, 18, 29), (2, 12, 10, 3), (5, 18, 14, 6)])
me_zc_9x9x9_005.materials.append(mat_zc_9x9x9_mat)
me_zc_9x9x9_005.use_remesh_preserve_volume = False
me_zc_9x9x9_005.use_remesh_preserve_attributes = False
me_zc_9x9x9_005.use_mirror_vertex_groups = False
me_zc_9x9x9_005.update()
me_zc_9x9x9_004 = bpy.data.meshes.new('ZC_9x9x9.004')
me_zc_9x9x9_004.from_pydata([(-0.0875, -0.5, -0.5037), (-0.0625, -0.5, -0.5037), (-0.0875, -0.5, 0.4963), (-0.0625, -0.5, -0.02866), (-0.0875, -0.5, 0.04659), (-0.0875, -0.5, 0.2138), (0.9125, 0.5, -0.5037), (-0.0875, 0.5, 0.4963), (-0.0875, 0.5, 0.3045), (-0.0875, 0.5, -0.05366), (-0.0875, 0.5, -0.5037), (-0.0375, 0.5, -0.02866), (-0.0625, 0.5, -0.02866), (-0.0875, 0.5, 0.2138), (-0.0625, 0.5, 0.2388), (-0.0625, 0.5, -0.5037), (-0.0375, 0.5, 0.02134), (-0.0625, 0.5, 0.2791), (-0.0625, 0.5, 0.02134), (-0.0875, 0.5, 0.04659), (-0.0375, -0.5, -0.02866), (-0.0375, -0.5, 0.02134), (-0.0625, -0.5, 0.2791), (-0.0875, -0.5, 0.3045), (-0.0625, -0.5, 0.2388), (-0.0625, -0.5, 0.02134), (-0.0875, -0.5, -0.05366), (0.9125, -0.5, -0.5037)], [], [(17, 14, 24, 22), (15, 6, 27, 1), (10, 15, 1, 0), (18, 16, 21, 25), (20, 11, 12, 3), (16, 11, 20, 21), (19, 4, 5, 13), (10, 0, 26, 9), (8, 23, 2, 7), (3, 12, 9, 26), (19, 18, 25, 4), (24, 14, 13, 5), (8, 17, 22, 23)])
me_zc_9x9x9_004.materials.append(mat_zc_9x9x9_mat)
me_zc_9x9x9_004.use_remesh_preserve_volume = False
me_zc_9x9x9_004.use_remesh_preserve_attributes = False
me_zc_9x9x9_004.use_mirror_vertex_groups = False
me_zc_9x9x9_004.update()
me_zc_9x9x9_003 = bpy.data.meshes.new('ZC_9x9x9.003')
me_zc_9x9x9_003.from_pydata([(-0.475, -0.475, 0.0125), (0.475, -0.475, 0.0125), (-0.475, 0.475, 0.0125), (0.5, 0.5, -0.0125), (0.475, 0.475, 0.0125), (-0.5, 0.5, -0.0125), (0.5, -0.5, -0.0125), (-0.5, -0.5, -0.0125)], [], [(7, 6, 1, 0), (2, 5, 7, 0), (4, 1, 6, 3), (0, 1, 4, 2), (2, 4, 3, 5)])
me_zc_9x9x9_003.materials.append(mat_zc_9x9x9_mat)
me_zc_9x9x9_003.use_remesh_preserve_volume = False
me_zc_9x9x9_003.use_remesh_preserve_attributes = False
me_zc_9x9x9_003.use_mirror_vertex_groups = False
me_zc_9x9x9_003.update()
me_zc_9x9x9_002 = bpy.data.meshes.new('ZC_9x9x9.002')
me_zc_9x9x9_002.from_pydata([(-0.3787, 0.6213, 0.6425), (0.5963, 0.5963, 0.6675), (0.5963, -0.3537, 0.6675), (-0.3787, -0.3537, 0.6425), (-0.3537, -0.3787, 0.6425), (-0.3537, 0.5963, 0.6675), (-0.3537, -0.3537, 0.6675), (0.6213, -0.3787, 0.6425), (-0.3287, 0.6213, 0.13), (-0.3287, 0.6213, 0.18), (0.6213, -0.3287, 0.18), (0.6213, -0.3287, 0.13), (-0.3287, 0.1463, 0.13), (-0.3287, 0.09628, 0.18), (0.09628, -0.3287, 0.18), (0.1463, -0.3287, 0.13), (-0.3537, 0.3513, -0.08127), (0.3513, -0.3537, -0.08127), (-0.3537, 0.6213, -0.1213), (0.6213, -0.3787, 0.205), (0.6213, -0.3537, 0.18), (-0.3787, 0.6213, 0.205), (-0.3787, 0.1709, 0.1046), (-0.3537, 0.1463, 0.13), (-0.3537, 0.09628, 0.18), (-0.3787, 0.07128, 0.205), (-0.3787, 0.6213, 0.105), (-0.3537, 0.6213, 0.13), (0.6213, -0.3537, 0.13), (0.6213, -0.3787, 0.105), (0.07128, -0.3787, 0.205), (0.09628, -0.3537, 0.18), (0.1463, -0.3537, 0.13), (0.1709, -0.3787, 0.1046), (0.4152, -0.3787, -0.1464), (0.3908, -0.3537, -0.1213), (0.3263, -0.3787, -0.05627), (-0.3787, 0.3263, -0.05627), (-0.3537, 0.3908, -0.1213), (-0.3787, 0.4152, -0.1464), (0.6213, -0.3787, -0.1464), (0.6213, -0.3787, -0.05627), (-0.3787, 0.6213, -0.05627), (-0.3537, 0.6213, -0.08127), (-0.3287, 0.09628, -0.3325), (0.09628, -0.3537, -0.3325), (-0.3787, 0.07128, -0.3325), (-0.3537, 0.6213, 0.18), (-0.3787, 0.6213, -0.1464), (-0.3787, 0.6213, -0.3325), (-0.3537, -0.3787, -0.3325), (-0.3787, -0.3537, -0.3325), (-0.3537, 0.3908, -0.3325), (-0.3787, 0.4152, -0.3325), (0.07128, -0.3787, -0.3325), (-0.3537, 0.3513, -0.3325), (-0.3787, 0.3263, -0.3325), (0.4152, -0.3787, -0.3325), (0.6213, -0.3787, -0.3325), (-0.3787, 0.1713, -0.3325), (-0.3537, 0.1463, -0.3325), (0.1463, -0.3537, -0.3325), (0.1463, -0.3287, -0.3325), (-0.3287, 0.1463, -0.3325), (0.09628, -0.3287, -0.3325), (-0.3537, 0.09628, -0.3325), (0.1713, -0.3787, -0.3325), (0.3513, -0.3537, -0.3325), (0.3263, -0.3787, -0.3325), (0.3908, -0.3537, -0.3325), (0.6213, -0.3537, -0.1213), (0.6213, -0.3537, -0.08127), (0.6213, 0.6213, 0.6425)], [], [(3, 4, 6), (6, 5, 0, 3), (23, 60, 63, 12), (41, 29, 33, 36), (20, 31, 14, 10), (54, 30, 4, 50), (50, 4, 3, 51), (61, 32, 15, 62), (2, 6, 4, 7), (72, 0, 5, 1), (19, 7, 4, 30), (1, 5, 6, 2), (56, 59, 22, 37), (1, 2, 7, 72), (24, 47, 9, 13), (27, 23, 12, 8), (65, 24, 13, 44), (51, 3, 25, 46), (33, 66, 68, 36), (13, 9, 8, 12), (10, 14, 15, 11), (14, 64, 62, 15), (12, 63, 44, 13), (31, 45, 64, 14), (25, 3, 0, 21), (32, 28, 11, 15), (22, 26, 42, 37), (49, 53, 39), (69, 35, 17, 67), (71, 17, 35, 70), (55, 16, 38, 52), (18, 38, 16, 43), (25, 21, 47, 24), (46, 25, 24, 65), (33, 29, 28, 32), (66, 33, 32, 61), (26, 22, 23, 27), (19, 30, 31, 20), (30, 54, 45, 31), (22, 59, 60, 23), (57, 34, 35, 69), (36, 68, 67, 17), (41, 36, 17, 71), (34, 40, 70, 35), (56, 37, 16, 55), (39, 53, 52, 38), (48, 39, 38, 18), (37, 42, 43, 16), (58, 40, 34), (48, 49, 39), (57, 58, 34)])
me_zc_9x9x9_002.materials.append(mat_zc_9x9x9_mat)
me_zc_9x9x9_002.use_remesh_preserve_volume = False
me_zc_9x9x9_002.use_remesh_preserve_attributes = False
me_zc_9x9x9_002.use_mirror_vertex_groups = False
me_zc_9x9x9_002.update()
me_zc_9x9x9_001 = bpy.data.meshes.new('ZC_9x9x9.001')
me_zc_9x9x9_001.from_pydata([(0.8283, -0.475, 0.48), (-0.1217, -0.475, 0.48), (-0.1217, -0.5, -0.007491), (-0.1467, -0.5, -0.3338), (0.8283, 0.475, 0.48), (-0.1467, 0.5, 0.455), (-0.1217, 0.475, 0.48), (-0.1467, 0.5, 0.01751), (-0.1217, 0.5, -0.3088), (-0.1467, -0.5, -0.52), (-0.09667, 0.5, -0.05749), (-0.09667, 0.5, -0.007491), (-0.1467, 0.5, -0.2437), (-0.1467, 0.5, -0.08249), (-0.1217, 0.5, -0.007491), (-0.1217, 0.5, -0.2687), (-0.1467, 0.5, -0.3338), (-0.1217, 0.5, -0.05749), (-0.09667, -0.5, -0.05749), (-0.09667, -0.5, -0.007491), (-0.1467, -0.5, -0.08249), (-0.1217, -0.5, -0.05749), (-0.1217, -0.5, -0.3088), (-0.1217, -0.5, -0.2687), (-0.1467, -0.5, -0.2437), (-0.1467, -0.5, 0.01751), (-0.1467, -0.5, 0.455), (-0.1467, 0.5, -0.52), (0.8533, -0.5, 0.455), (0.8533, 0.5, 0.455)], [], [(0, 4, 6, 1), (12, 24, 20, 13), (15, 8, 22, 23), (28, 29, 4, 0), (0, 1, 26, 28), (11, 10, 18, 19), (14, 11, 19, 2), (18, 10, 17, 21), (7, 25, 26, 5), (7, 14, 2, 25), (27, 9, 3, 16), (21, 17, 13, 20), (12, 15, 23, 24), (22, 8, 16, 3), (6, 5, 26, 1), (4, 29, 5, 6)])
me_zc_9x9x9_001.materials.append(mat_zc_9x9x9_mat)
me_zc_9x9x9_001.use_remesh_preserve_volume = False
me_zc_9x9x9_001.use_remesh_preserve_attributes = False
me_zc_9x9x9_001.use_mirror_vertex_groups = False
me_zc_9x9x9_001.update()
me_zc_9x9x9 = bpy.data.meshes.new('ZC_9x9x9')
me_zc_9x9x9.from_pydata([(0.005, -0.475, 0.475), (0.005, 0.475, 0.475), (0.005, -0.475, -0.475), (0.005, 0.475, -0.475), (-0.005, 0.5, 0.5), (-0.005, -0.5, 0.5), (-0.005, 0.5, -0.5), (-0.005, -0.5, -0.5)], [], [(5, 4, 1, 0), (7, 2, 3, 6), (6, 3, 1, 4), (7, 5, 0, 2), (0, 1, 3, 2)])
me_zc_9x9x9.materials.append(mat_zc_9x9x9_mat)
me_zc_9x9x9.use_remesh_preserve_volume = False
me_zc_9x9x9.use_remesh_preserve_attributes = False
me_zc_9x9x9.use_mirror_vertex_groups = False
me_zc_9x9x9.update()

# ---- objects
ob_zc_9x9x9_025 = bpy.data.objects.new('ZC_9x9x9.025', me_zc_9x9x9_025)
ob_zc_9x9x9_024 = bpy.data.objects.new('ZC_9x9x9.024', me_zc_9x9x9_024)
ob_zc_9x9x9_023 = bpy.data.objects.new('ZC_9x9x9.023', me_zc_9x9x9_023)
ob_zc_9x9x9_022 = bpy.data.objects.new('ZC_9x9x9.022', me_zc_9x9x9_022)
ob_zc_9x9x9_021 = bpy.data.objects.new('ZC_9x9x9.021', me_zc_9x9x9_021)
ob_zc_9x9x9_020 = bpy.data.objects.new('ZC_9x9x9.020', me_zc_9x9x9_020)
ob_zc_9x9x9_019 = bpy.data.objects.new('ZC_9x9x9.019', me_zc_9x9x9_019)
ob_zc_9x9x9_018 = bpy.data.objects.new('ZC_9x9x9.018', me_zc_9x9x9_018)
ob_zc_9x9x9_017 = bpy.data.objects.new('ZC_9x9x9.017', me_zc_9x9x9_017)
ob_zc_9x9x9_016 = bpy.data.objects.new('ZC_9x9x9.016', me_zc_9x9x9_016)
ob_zc_9x9x9_015 = bpy.data.objects.new('ZC_9x9x9.015', me_zc_9x9x9_015)
ob_zc_9x9x9_014 = bpy.data.objects.new('ZC_9x9x9.014', me_zc_9x9x9_014)
ob_zc_9x9x9_013 = bpy.data.objects.new('ZC_9x9x9.013', me_zc_9x9x9_013)
ob_zc_9x9x9_012 = bpy.data.objects.new('ZC_9x9x9.012', me_zc_9x9x9_012)
ob_zc_9x9x9_011 = bpy.data.objects.new('ZC_9x9x9.011', me_zc_9x9x9_011)
ob_zc_9x9x9_010 = bpy.data.objects.new('ZC_9x9x9.010', me_zc_9x9x9_010)
ob_zc_9x9x9_009 = bpy.data.objects.new('ZC_9x9x9.009', me_zc_9x9x9_009)
ob_zc_9x9x9_008 = bpy.data.objects.new('ZC_9x9x9.008', me_zc_9x9x9_008)
ob_zc_9x9x9_007 = bpy.data.objects.new('ZC_9x9x9.007', me_zc_9x9x9_007)
ob_zc_9x9x9_006 = bpy.data.objects.new('ZC_9x9x9.006', me_zc_9x9x9_006)
ob_zc_9x9x9_005 = bpy.data.objects.new('ZC_9x9x9.005', me_zc_9x9x9_005)
ob_zc_9x9x9_004 = bpy.data.objects.new('ZC_9x9x9.004', me_zc_9x9x9_004)
ob_zc_9x9x9_003 = bpy.data.objects.new('ZC_9x9x9.003', me_zc_9x9x9_003)
ob_zc_9x9x9_002 = bpy.data.objects.new('ZC_9x9x9.002', me_zc_9x9x9_002)
ob_zc_9x9x9_001 = bpy.data.objects.new('ZC_9x9x9.001', me_zc_9x9x9_001)
ob_zc_9x9x9 = bpy.data.objects.new('ZC_9x9x9', me_zc_9x9x9)
ob_sun = bpy.data.objects.new('Sun', light_lamp)
ob_camera = bpy.data.objects.new('Camera', cam_camera)

# ---- transforms, parenting, visibility, modifiers, constraints
ob_zc_9x9x9_025.location = (1.495, 0.0, 5.96e-08)
ob_zc_9x9x9_025.lock_rotations_4d = False
ob_zc_9x9x9_025.empty_display_type = 'ARROWS'
ob_zc_9x9x9_025.lineart.crease_threshold = 0.0
_m = ob_zc_9x9x9_025.modifiers.new('Auto Smooth', 'NODES')
_m.node_group = ng_auto_smooth
_gi = [s.identifier for s in ng_auto_smooth.interface.items_tree if s.item_type == 'SOCKET' and s.in_out == 'INPUT']
_m[_gi[1]] = 3.142  # Angle
ob_zc_9x9x9_024.location = (0.0, 1.495, 5.96e-08)
ob_zc_9x9x9_024.lock_rotations_4d = False
ob_zc_9x9x9_024.empty_display_type = 'ARROWS'
ob_zc_9x9x9_024.lineart.crease_threshold = 0.0
_m = ob_zc_9x9x9_024.modifiers.new('Auto Smooth', 'NODES')
_m.node_group = ng_auto_smooth
_gi = [s.identifier for s in ng_auto_smooth.interface.items_tree if s.item_type == 'SOCKET' and s.in_out == 'INPUT']
_m[_gi[1]] = 3.142  # Angle
ob_zc_9x9x9_023.location = (1.199, 1.199, 4.222e-08)
ob_zc_9x9x9_023.lock_rotations_4d = False
ob_zc_9x9x9_023.empty_display_type = 'ARROWS'
ob_zc_9x9x9_023.lineart.crease_threshold = 0.0
_m = ob_zc_9x9x9_023.modifiers.new('Auto Smooth', 'NODES')
_m.node_group = ng_auto_smooth
_gi = [s.identifier for s in ng_auto_smooth.interface.items_tree if s.item_type == 'SOCKET' and s.in_out == 'INPUT']
_m[_gi[1]] = 3.142  # Angle
ob_zc_9x9x9_022.location = (1.129, 1.129, -0.8305)
ob_zc_9x9x9_022.lock_rotations_4d = False
ob_zc_9x9x9_022.empty_display_type = 'ARROWS'
ob_zc_9x9x9_022.lineart.crease_threshold = 0.0
_m = ob_zc_9x9x9_022.modifiers.new('Auto Smooth', 'NODES')
_m.node_group = ng_auto_smooth
_gi = [s.identifier for s in ng_auto_smooth.interface.items_tree if s.item_type == 'SOCKET' and s.in_out == 'INPUT']
_m[_gi[1]] = 3.142  # Angle
ob_zc_9x9x9_021.location = (1.121, 1.121, 0.8325)
ob_zc_9x9x9_021.lock_rotations_4d = False
ob_zc_9x9x9_021.empty_display_type = 'ARROWS'
ob_zc_9x9x9_021.lineart.crease_threshold = 0.0
_m = ob_zc_9x9x9_021.modifiers.new('Auto Smooth', 'NODES')
_m.node_group = ng_auto_smooth
_gi = [s.identifier for s in ng_auto_smooth.interface.items_tree if s.item_type == 'SOCKET' and s.in_out == 'INPUT']
_m[_gi[1]] = 3.142  # Angle
ob_zc_9x9x9_020.location = (-2.767e-08, 1.413, -0.9964)
ob_zc_9x9x9_020.lock_rotations_4d = False
ob_zc_9x9x9_020.empty_display_type = 'ARROWS'
ob_zc_9x9x9_020.lineart.crease_threshold = 0.0
_m = ob_zc_9x9x9_020.modifiers.new('Auto Smooth', 'NODES')
_m.node_group = ng_auto_smooth
_gi = [s.identifier for s in ng_auto_smooth.interface.items_tree if s.item_type == 'SOCKET' and s.in_out == 'INPUT']
_m[_gi[1]] = 3.142  # Angle
ob_zc_9x9x9_019.location = (-1.199, 1.199, 4.222e-08)
ob_zc_9x9x9_019.lock_rotations_4d = False
ob_zc_9x9x9_019.empty_display_type = 'ARROWS'
ob_zc_9x9x9_019.lineart.crease_threshold = 0.0
_m = ob_zc_9x9x9_019.modifiers.new('Auto Smooth', 'NODES')
_m.node_group = ng_auto_smooth
_gi = [s.identifier for s in ng_auto_smooth.interface.items_tree if s.item_type == 'SOCKET' and s.in_out == 'INPUT']
_m[_gi[1]] = 3.142  # Angle
ob_zc_9x9x9_018.location = (-1.987e-09, 1.353, 1.02)
ob_zc_9x9x9_018.lock_rotations_4d = False
ob_zc_9x9x9_018.empty_display_type = 'ARROWS'
ob_zc_9x9x9_018.lineart.crease_threshold = 0.0
_m = ob_zc_9x9x9_018.modifiers.new('Auto Smooth', 'NODES')
_m.node_group = ng_auto_smooth
_gi = [s.identifier for s in ng_auto_smooth.interface.items_tree if s.item_type == 'SOCKET' and s.in_out == 'INPUT']
_m[_gi[1]] = 3.142  # Angle
ob_zc_9x9x9_017.location = (-1.121, 1.121, 0.8325)
ob_zc_9x9x9_017.lock_rotations_4d = False
ob_zc_9x9x9_017.empty_display_type = 'ARROWS'
ob_zc_9x9x9_017.lineart.crease_threshold = 0.0
_m = ob_zc_9x9x9_017.modifiers.new('Auto Smooth', 'NODES')
_m.node_group = ng_auto_smooth
_gi = [s.identifier for s in ng_auto_smooth.interface.items_tree if s.item_type == 'SOCKET' and s.in_out == 'INPUT']
_m[_gi[1]] = 3.142  # Angle
ob_zc_9x9x9_016.location = (-1.129, 1.129, -0.8305)
ob_zc_9x9x9_016.lock_rotations_4d = False
ob_zc_9x9x9_016.empty_display_type = 'ARROWS'
ob_zc_9x9x9_016.lineart.crease_threshold = 0.0
_m = ob_zc_9x9x9_016.modifiers.new('Auto Smooth', 'NODES')
_m.node_group = ng_auto_smooth
_gi = [s.identifier for s in ng_auto_smooth.interface.items_tree if s.item_type == 'SOCKET' and s.in_out == 'INPUT']
_m[_gi[1]] = 3.142  # Angle
ob_zc_9x9x9_015.location = (1.129, -1.129, -0.8305)
ob_zc_9x9x9_015.lock_rotations_4d = False
ob_zc_9x9x9_015.empty_display_type = 'ARROWS'
ob_zc_9x9x9_015.lineart.crease_threshold = 0.0
_m = ob_zc_9x9x9_015.modifiers.new('Auto Smooth', 'NODES')
_m.node_group = ng_auto_smooth
_gi = [s.identifier for s in ng_auto_smooth.interface.items_tree if s.item_type == 'SOCKET' and s.in_out == 'INPUT']
_m[_gi[1]] = 3.142  # Angle
ob_zc_9x9x9_014.location = (1.199, -1.199, 5.215e-08)
ob_zc_9x9x9_014.lock_rotations_4d = False
ob_zc_9x9x9_014.empty_display_type = 'ARROWS'
ob_zc_9x9x9_014.lineart.crease_threshold = 0.0
_m = ob_zc_9x9x9_014.modifiers.new('Auto Smooth', 'NODES')
_m.node_group = ng_auto_smooth
_gi = [s.identifier for s in ng_auto_smooth.interface.items_tree if s.item_type == 'SOCKET' and s.in_out == 'INPUT']
_m[_gi[1]] = 3.142  # Angle
ob_zc_9x9x9_013.location = (0.0, 0.0, -1.5)
ob_zc_9x9x9_013.lock_rotations_4d = False
ob_zc_9x9x9_013.empty_display_type = 'ARROWS'
ob_zc_9x9x9_013.lineart.crease_threshold = 0.0
_m = ob_zc_9x9x9_013.modifiers.new('Auto Smooth', 'NODES')
_m.node_group = ng_auto_smooth
_gi = [s.identifier for s in ng_auto_smooth.interface.items_tree if s.item_type == 'SOCKET' and s.in_out == 'INPUT']
_m[_gi[1]] = 3.142  # Angle
ob_zc_9x9x9_012.location = (1.412, -1.703e-08, -0.9963)
ob_zc_9x9x9_012.lock_rotations_4d = False
ob_zc_9x9x9_012.empty_display_type = 'ARROWS'
ob_zc_9x9x9_012.lineart.crease_threshold = 0.0
_m = ob_zc_9x9x9_012.modifiers.new('Auto Smooth', 'NODES')
_m.node_group = ng_auto_smooth
_gi = [s.identifier for s in ng_auto_smooth.interface.items_tree if s.item_type == 'SOCKET' and s.in_out == 'INPUT']
_m[_gi[1]] = 3.142  # Angle
ob_zc_9x9x9_011.location = (1.121, -1.121, 0.8325)
ob_zc_9x9x9_011.lock_rotations_4d = False
ob_zc_9x9x9_011.empty_display_type = 'ARROWS'
ob_zc_9x9x9_011.lineart.crease_threshold = 0.0
_m = ob_zc_9x9x9_011.modifiers.new('Auto Smooth', 'NODES')
_m.node_group = ng_auto_smooth
_gi = [s.identifier for s in ng_auto_smooth.interface.items_tree if s.item_type == 'SOCKET' and s.in_out == 'INPUT']
_m[_gi[1]] = 3.142  # Angle
ob_zc_9x9x9_010.location = (1.353, 4.967e-09, 1.02)
ob_zc_9x9x9_010.lock_rotations_4d = False
ob_zc_9x9x9_010.empty_display_type = 'ARROWS'
ob_zc_9x9x9_010.lineart.crease_threshold = 0.0
_m = ob_zc_9x9x9_010.modifiers.new('Auto Smooth', 'NODES')
_m.node_group = ng_auto_smooth
_gi = [s.identifier for s in ng_auto_smooth.interface.items_tree if s.item_type == 'SOCKET' and s.in_out == 'INPUT']
_m[_gi[1]] = 3.142  # Angle
ob_zc_9x9x9_009.location = (4.257e-09, -1.413, -0.9964)
ob_zc_9x9x9_009.lock_rotations_4d = False
ob_zc_9x9x9_009.empty_display_type = 'ARROWS'
ob_zc_9x9x9_009.lineart.crease_threshold = 0.0
_m = ob_zc_9x9x9_009.modifiers.new('Auto Smooth', 'NODES')
_m.node_group = ng_auto_smooth
_gi = [s.identifier for s in ng_auto_smooth.interface.items_tree if s.item_type == 'SOCKET' and s.in_out == 'INPUT']
_m[_gi[1]] = 3.142  # Angle
ob_zc_9x9x9_008.location = (-1.129, -1.129, -0.8305)
ob_zc_9x9x9_008.lock_rotations_4d = False
ob_zc_9x9x9_008.empty_display_type = 'ARROWS'
ob_zc_9x9x9_008.lineart.crease_threshold = 0.0
_m = ob_zc_9x9x9_008.modifiers.new('Auto Smooth', 'NODES')
_m.node_group = ng_auto_smooth
_gi = [s.identifier for s in ng_auto_smooth.interface.items_tree if s.item_type == 'SOCKET' and s.in_out == 'INPUT']
_m[_gi[1]] = 3.142  # Angle
ob_zc_9x9x9_007.location = (0.0, -1.495, 5.96e-08)
ob_zc_9x9x9_007.lock_rotations_4d = False
ob_zc_9x9x9_007.empty_display_type = 'ARROWS'
ob_zc_9x9x9_007.lineart.crease_threshold = 0.0
_m = ob_zc_9x9x9_007.modifiers.new('Auto Smooth', 'NODES')
_m.node_group = ng_auto_smooth
_gi = [s.identifier for s in ng_auto_smooth.interface.items_tree if s.item_type == 'SOCKET' and s.in_out == 'INPUT']
_m[_gi[1]] = 3.142  # Angle
ob_zc_9x9x9_006.location = (-1.199, -1.199, 4.222e-08)
ob_zc_9x9x9_006.lock_rotations_4d = False
ob_zc_9x9x9_006.empty_display_type = 'ARROWS'
ob_zc_9x9x9_006.lineart.crease_threshold = 0.0
_m = ob_zc_9x9x9_006.modifiers.new('Auto Smooth', 'NODES')
_m.node_group = ng_auto_smooth
_gi = [s.identifier for s in ng_auto_smooth.interface.items_tree if s.item_type == 'SOCKET' and s.in_out == 'INPUT']
_m[_gi[1]] = 3.142  # Angle
ob_zc_9x9x9_005.location = (-1.788e-08, -1.353, 1.02)
ob_zc_9x9x9_005.lock_rotations_4d = False
ob_zc_9x9x9_005.empty_display_type = 'ARROWS'
ob_zc_9x9x9_005.lineart.crease_threshold = 0.0
_m = ob_zc_9x9x9_005.modifiers.new('Auto Smooth', 'NODES')
_m.node_group = ng_auto_smooth
_gi = [s.identifier for s in ng_auto_smooth.interface.items_tree if s.item_type == 'SOCKET' and s.in_out == 'INPUT']
_m[_gi[1]] = 3.142  # Angle
ob_zc_9x9x9_004.location = (-1.412, 2.129e-08, -0.9963)
ob_zc_9x9x9_004.lock_rotations_4d = False
ob_zc_9x9x9_004.empty_display_type = 'ARROWS'
ob_zc_9x9x9_004.lineart.crease_threshold = 0.0
_m = ob_zc_9x9x9_004.modifiers.new('Auto Smooth', 'NODES')
_m.node_group = ng_auto_smooth
_gi = [s.identifier for s in ng_auto_smooth.interface.items_tree if s.item_type == 'SOCKET' and s.in_out == 'INPUT']
_m[_gi[1]] = 3.142  # Angle
ob_zc_9x9x9_003.location = (7.451e-09, 0.0, 1.488)
ob_zc_9x9x9_003.lock_rotations_4d = False
ob_zc_9x9x9_003.empty_display_type = 'ARROWS'
ob_zc_9x9x9_003.lineart.crease_threshold = 0.0
_m = ob_zc_9x9x9_003.modifiers.new('Auto Smooth', 'NODES')
_m.node_group = ng_auto_smooth
_gi = [s.identifier for s in ng_auto_smooth.interface.items_tree if s.item_type == 'SOCKET' and s.in_out == 'INPUT']
_m[_gi[1]] = 3.142  # Angle
ob_zc_9x9x9_002.location = (-1.121, -1.121, 0.8325)
ob_zc_9x9x9_002.lock_rotations_4d = False
ob_zc_9x9x9_002.empty_display_type = 'ARROWS'
ob_zc_9x9x9_002.lineart.crease_threshold = 0.0
_m = ob_zc_9x9x9_002.modifiers.new('Auto Smooth', 'NODES')
_m.node_group = ng_auto_smooth
_gi = [s.identifier for s in ng_auto_smooth.interface.items_tree if s.item_type == 'SOCKET' and s.in_out == 'INPUT']
_m[_gi[1]] = 3.142  # Angle
ob_zc_9x9x9_001.location = (-1.353, 5.96e-09, 1.02)
ob_zc_9x9x9_001.lock_rotations_4d = False
ob_zc_9x9x9_001.empty_display_type = 'ARROWS'
ob_zc_9x9x9_001.lineart.crease_threshold = 0.0
_m = ob_zc_9x9x9_001.modifiers.new('Auto Smooth', 'NODES')
_m.node_group = ng_auto_smooth
_gi = [s.identifier for s in ng_auto_smooth.interface.items_tree if s.item_type == 'SOCKET' and s.in_out == 'INPUT']
_m[_gi[1]] = 3.142  # Angle
ob_zc_9x9x9.location = (-1.495, 0.0, 5.96e-08)
ob_zc_9x9x9.lock_rotations_4d = False
ob_zc_9x9x9.empty_display_type = 'ARROWS'
ob_zc_9x9x9.lineart.crease_threshold = 0.0
_m = ob_zc_9x9x9.modifiers.new('Auto Smooth', 'NODES')
_m.node_group = ng_auto_smooth
_gi = [s.identifier for s in ng_auto_smooth.interface.items_tree if s.item_type == 'SOCKET' and s.in_out == 'INPUT']
_m[_gi[1]] = 3.142  # Angle
ob_sun.location = (7.0, 7.0, 7.0)
ob_sun.rotation_euler = (0.6503, 0.05522, 0.2165)
ob_sun.lock_rotations_4d = False
ob_sun.empty_display_type = 'ARROWS'
ob_sun.color = (0.0, 0.0, 0.0, 0.0)
ob_sun.lineart.crease_threshold = 0.0
ob_camera.location = (8.388, -7.276, 5.952)
ob_camera.rotation_euler = (1.097, -3.828e-06, 0.868)
ob_camera.lock_rotations_4d = False
ob_camera.empty_display_type = 'ARROWS'
ob_camera.color = (0.0, 0.0, 0.0, 0.0)
ob_camera.display_type = 'WIRE'
ob_camera.lineart.crease_threshold = 0.0

# ---- collection membership
col_collection_1.objects.link(ob_zc_9x9x9_025)
col_collection_1.objects.link(ob_zc_9x9x9_024)
col_collection_1.objects.link(ob_zc_9x9x9_023)
col_collection_1.objects.link(ob_zc_9x9x9_022)
col_collection_1.objects.link(ob_zc_9x9x9_021)
col_collection_1.objects.link(ob_zc_9x9x9_020)
col_collection_1.objects.link(ob_zc_9x9x9_019)
col_collection_1.objects.link(ob_zc_9x9x9_018)
col_collection_1.objects.link(ob_zc_9x9x9_017)
col_collection_1.objects.link(ob_zc_9x9x9_016)
col_collection_1.objects.link(ob_zc_9x9x9_015)
col_collection_1.objects.link(ob_zc_9x9x9_014)
col_collection_1.objects.link(ob_zc_9x9x9_013)
col_collection_1.objects.link(ob_zc_9x9x9_012)
col_collection_1.objects.link(ob_zc_9x9x9_011)
col_collection_1.objects.link(ob_zc_9x9x9_010)
col_collection_1.objects.link(ob_zc_9x9x9_009)
col_collection_1.objects.link(ob_zc_9x9x9_008)
col_collection_1.objects.link(ob_zc_9x9x9_007)
col_collection_1.objects.link(ob_zc_9x9x9_006)
col_collection_1.objects.link(ob_zc_9x9x9_005)
col_collection_1.objects.link(ob_zc_9x9x9_004)
col_collection_1.objects.link(ob_zc_9x9x9_003)
col_collection_1.objects.link(ob_zc_9x9x9_002)
col_collection_1.objects.link(ob_zc_9x9x9_001)
col_collection_1.objects.link(ob_zc_9x9x9)
col_collection_1.objects.link(ob_sun)
col_collection_1.objects.link(ob_camera)

# ---- scene / render settings (as saved in the file)
scene.camera = ob_camera
scene.frame_start = 1; scene.frame_end = 250; scene.frame_set(1)
scene.render.engine = 'CYCLES'
scene.render.resolution_x = 1280
scene.render.resolution_y = 720
scene.render.dither_intensity = 0.0
scene.render.use_border = True
scene.render.use_crop_to_border = True
scene.cycles.samples = 250
scene.cycles.sampling_pattern = 'TABULATED_SOBOL'
scene.cycles.use_adaptive_sampling = False
scene.cycles.use_light_tree = False
scene.cycles.max_bounces = 8
scene.cycles.sample_clamp_indirect = 0.0
scene.view_settings.view_transform = 'Filmic'
bpy.context.view_layer.update()
